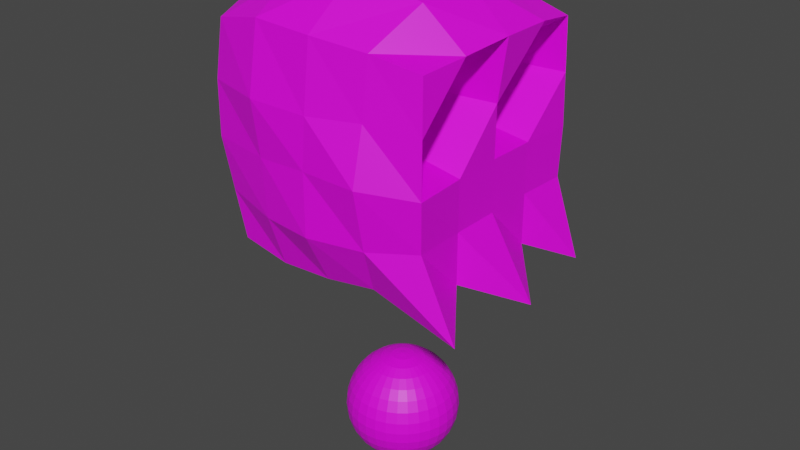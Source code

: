 # Source: scullmodel.blend  (saved by Blender 3.5.10; exported with 4.5.12 LTS)
import bpy
from mathutils import Matrix  # noqa: F401  (used for matrix-valued properties, if any)

bpy.ops.wm.read_factory_settings(use_empty=True)
scene = bpy.context.scene
scene.name = 'Scene'

# ---- collections
col_collection = bpy.data.collections.new('Collection'); scene.collection.children.link(col_collection)

# ---- images (referenced by path relative to the original .blend; pixels are not part of the script)
import os
ASSET_DIR = os.environ.get("B2B_ASSET_DIR", "")  # directory of the original .blend (textures are referenced by path, not embedded)
HERE = os.path.dirname(os.path.abspath(__file__))  # packed textures are extracted next to this script under _unpacked/

def load_image(name, relpath, width, height, colorspace="sRGB"):
    """Load a texture the original file referenced (path relative to the .blend, or extracted next to this script)."""
    p = next((c for c in (os.path.join(HERE, relpath), os.path.join(ASSET_DIR, relpath)) if relpath and os.path.exists(c)), "")
    if p:
        img = bpy.data.images.load(p, check_existing=True)
        img.name = name
    else:  # same state as the original file: an image datablock whose file is absent (Cycles renders it pink)
        img = bpy.data.images.new(name, width, height)
        img.source = "FILE"
        img.filepath = "//" + (relpath or name)
    img.colorspace_settings.name = colorspace
    return img
img_dungeons_2_texture_01_a_png = load_image('Dungeons_2_Texture_01_A.png', 'Dungeons_2_Texture_01_A.png', 1024, 1024, 'sRGB')

# ---- materials (node trees are filled in below, after node groups)
mat_material = bpy.data.materials.new('Material')
mat_material.alpha_threshold = 0.0
mat_material.use_transparent_shadow = False
mat_material.roughness = 0.5
mat_material.line_color = (0.0, 0.0, 0.0, 1.0)

# ---- material node trees
mat_material.use_nodes = True; mat_material.node_tree.nodes.clear()
_N = mat_material.node_tree.nodes; _L = mat_material.node_tree.links
n0 = _N.new('ShaderNodeOutputMaterial'); n0.name = 'Material Output'; n0.location = (300, 300)
n1 = _N.new('ShaderNodeBsdfPrincipled'); n1.name = 'Principled BSDF'; n1.location = (10, 300)
n1.distribution = 'GGX'
n1.subsurface_method = 'RANDOM_WALK_SKIN'
n1.inputs[3].default_value = 1.45
n1.inputs[27].default_value = (0.0, 0.0, 0.0, 1.0)
n1.inputs[28].default_value = 1.0
n2 = _N.new('ShaderNodeTexImage'); n2.name = 'Image Texture'; n2.location = (-271, 118)
n2.image = img_dungeons_2_texture_01_a_png
_L.new(n1.outputs[0], n0.inputs[0])
_L.new(n2.outputs[0], n1.inputs[0])
n0.is_active_output = True

# ---- world
world_world = bpy.data.worlds.new('World'); scene.world = world_world
world_world.use_nodes = True; world_world.node_tree.nodes.clear()
_N = world_world.node_tree.nodes; _L = world_world.node_tree.links
n0 = _N.new('ShaderNodeOutputWorld'); n0.name = 'World Output'; n0.location = (300, 300)
n1 = _N.new('ShaderNodeBackground'); n1.name = 'Background'; n1.location = (10, 300)
n1.inputs[0].default_value = (0.05088, 0.05088, 0.05088, 1.0)
_L.new(n1.outputs[0], n0.inputs[0])
n0.is_active_output = True
world_world.color = (0.05088, 0.05088, 0.05088)
world_world.use_sun_shadow = False
world_world.sun_shadow_jitter_overblur = 0.0

# ---- meshes
me_cube_001 = bpy.data.meshes.new('Cube.001')
me_cube_001.from_pydata([(-1.024, -0.9954, -1.243), (-1.095, -1.06, 0.851), (-1.027, 0.9854, -1.231), (-1.17, 1.09, 0.9072), (1.372, -0.9766, -1.472), (1.019, -0.9805, 0.784), (1.307, 0.9766, -1.472), (1.03, 0.9915, 0.7984), (-1.157, -1.102, -0.2301), (-1.149, 1.122, -0.2193), (1.045, 1.017, -0.2211), (1.059, -1.036, -0.2287), (-1.146, -1.105, 0.3028), (-1.213, 1.133, 0.2818), (1.038, 1.005, 0.2841), (1.037, -1.005, 0.2817), (-1.14, 1.104, -0.7711), (1.033, 1.002, -0.726), (1.021, -0.9855, -0.7239), (-1.088, -1.049, -0.7505), (-1.087, -0.00523, -1.258), (-1.181, -0.01511, 0.9441), (1.46, 0.0, -1.472), (1.109, -0.01184, 0.8727), (1.013, 0.0, -0.2205), (-1.483, -0.05988, -0.2493), (1.018, -0.002015, 0.2793), (-1.483, -0.04693, 0.3372), (-1.4, -0.03694, -0.7623), (1.013, 0.0, -0.7204), (-1.063, -0.5016, -1.255), (1.052, -0.4963, 0.8172), (1.017, -0.4861, -0.2308), (0.2628, -0.5309, 0.3283), (1.013, -0.4883, -0.7204), (-1.242, -0.5429, 0.9658), (1.013, -0.4883, -1.22), (-1.492, -0.523, -0.2163), (-1.465, -0.5474, 0.3553), (-1.343, -0.5447, -0.7931), (-1.246, 0.4952, 0.9515), (1.013, 0.4883, -1.22), (-1.463, 0.5825, -0.2283), (-1.505, 0.5529, 0.2817), (-1.429, 0.5481, -0.8092), (-1.088, 0.4944, -1.269), (1.102, 0.5097, 0.875), (1.017, 0.4912, -0.2213), (0.1888, 0.5237, 0.3104), (1.014, 0.4894, -0.7207), (7.857e-05, 0.9826, -1.225), (0.04755, 1.095, 0.9103), (0.02212, -1.024, -1.288), (0.03078, -1.171, 0.9423), (-0.001613, -1.259, -0.1916), (0.01462, 1.14, -0.2247), (0.0255, -1.247, 0.2952), (0.05098, 1.184, 0.3051), (0.01165, 1.091, -0.7471), (0.0088, -1.269, -0.7933), (0.06016, 0.00128, 1.264), (0.001984, -0.001099, -0.04002), (0.01649, -0.629, 1.324), (0.004888, -0.5344, -0.04518), (0.01864, 0.5195, -0.04422), (0.07955, 0.5519, 1.196), (0.522, 1.029, 0.8444), (0.511, -0.9878, -1.23), (0.5209, 1.16, -0.2206), (0.5229, 1.101, 0.3059), (0.5147, 1.095, -0.7483), (0.6449, 0.01134, 1.269), (0.6777, -0.5642, 1.184), (0.6006, 0.5816, 1.138), (0.5083, 0.9933, -1.232), (0.5579, -1.073, 0.8797), (0.5585, -1.276, -0.1924), (0.5334, -1.124, 0.3207), (0.5722, -1.173, -0.7757), (0.5043, -0.527, -0.1443), (0.56, 0.5456, -0.1331), (-0.5079, 0.9869, -1.228), (-0.543, -1.176, 0.9752), (-0.5251, -1.229, -0.2242), (-0.5437, -1.291, 0.3192), (-0.5268, -1.186, -0.8092), (-0.5182, 4.437e-05, -0.04365), (-0.5711, -0.5474, -0.03579), (-0.5293, 0.5265, -0.04708), (-0.5463, 1.179, 1.0), (-0.4991, -1.031, -1.311), (-0.5513, 1.174, -0.2204), (-0.5729, 1.296, 0.323), (-0.5347, 1.131, -0.7541), (-0.5948, -0.0581, 1.332), (-0.6092, -0.6649, 1.215), (-0.6188, 0.5978, 1.224), (0.1939, 0.1091, 0.2866), (0.2094, 0.9102, 0.2904), (0.2601, 0.516, 0.7603), (0.1926, 0.5013, -0.1115), (0.2375, -0.8854, 0.2988), (0.224, -0.1438, 0.297), (0.2232, -0.5017, -0.08019), (0.2489, -0.5093, 0.6947)], [], [(43, 40, 3, 13), (69, 66, 7, 14), (104, 31, 5, 15, 101), (84, 82, 1, 12), (79, 36, 4, 67), (95, 35, 1, 82), (85, 83, 8, 19), (34, 32, 11, 18), (70, 68, 10, 17), (44, 42, 9, 16), (83, 84, 12, 8), (103, 33, 101), (68, 69, 14, 10), (42, 43, 13, 9), (45, 44, 16, 2), (74, 70, 17, 6), (36, 34, 18, 4), (90, 85, 19, 0), (41, 49, 29, 22), (30, 39, 28, 20), (37, 38, 27, 25), (100, 48, 97), (39, 37, 25, 28), (49, 47, 24, 29), (96, 40, 21, 94), (99, 46, 23, 26, 97), (38, 35, 21, 27), (12, 1, 35, 38), (19, 8, 37, 39), (8, 12, 38, 37), (0, 19, 39, 30), (22, 29, 34, 36), (103, 102, 33), (29, 24, 32, 34), (94, 21, 35, 95), (102, 104, 33), (98, 99, 48), (74, 6, 41, 80), (89, 3, 40, 96), (17, 10, 47, 49), (100, 98, 48), (6, 17, 49, 41), (20, 28, 44, 45), (25, 27, 43, 42), (28, 25, 42, 44), (27, 21, 40, 43), (66, 51, 65, 73), (81, 50, 64, 88), (86, 61, 63, 87), (71, 60, 62, 72), (88, 64, 61, 86), (73, 65, 60, 71), (67, 78, 59, 52), (81, 93, 58, 50), (91, 92, 57, 55), (76, 77, 56, 54), (93, 91, 55, 58), (78, 76, 54, 59), (72, 62, 53, 75), (87, 63, 52, 90), (77, 75, 53, 56), (92, 89, 51, 57), (15, 5, 75, 77), (31, 72, 75, 5), (18, 11, 76, 78), (11, 15, 77, 76), (4, 18, 78, 67), (46, 73, 71, 23), (23, 71, 72, 31), (7, 66, 73, 46), (50, 74, 80, 64), (50, 58, 70, 74), (55, 57, 69, 68), (58, 55, 68, 70), (63, 79, 67, 52), (57, 51, 66, 69), (13, 3, 89, 92), (30, 87, 90, 0), (16, 9, 91, 93), (9, 13, 92, 91), (2, 16, 93, 81), (45, 88, 86, 20), (20, 86, 87, 30), (2, 81, 88, 45), (51, 89, 96, 65), (60, 94, 95, 62), (65, 96, 94, 60), (52, 59, 85, 90), (54, 56, 84, 83), (59, 54, 83, 85), (62, 95, 82, 53), (56, 53, 82, 84), (10, 14, 98, 100, 47), (14, 7, 46, 99, 98), (48, 99, 97), (47, 100, 97, 26, 24), (26, 23, 31, 104, 102), (24, 26, 102, 103, 32), (32, 103, 101, 15, 11), (33, 104, 101)])
_uv = me_cube_001.uv_layers.new(name='UVMap')
_uv.uv.foreach_set('vector', [0.7001, 0.8049, 0.7002, 0.8049, 0.7002, 0.805, 0.7001, 0.805, 0.7001, 0.8053, 0.7002, 0.8053, 0.7002, 0.8054, 0.7001, 0.8054, 0.7001, 0.8057, 0.7002, 0.8057, 0.7002, 0.8058, 0.7001, 0.8058, 0.7001, 0.8058, 0.7001, 0.8061, 0.7002, 0.8061, 0.7002, 0.8062, 0.7001, 0.8062, 0.6997, 0.8057, 0.6998, 0.8057, 0.6998, 0.8058, 0.6997, 0.8058, 0.7005, 0.8057, 0.7006, 0.8057, 0.7006, 0.8058, 0.7005, 0.8058, 0.6999, 0.8061, 0.7, 0.8061, 0.7, 0.8062, 0.6999, 0.8062, 0.6999, 0.8057, 0.7, 0.8057, 0.7, 0.8058, 0.6999, 0.8058, 0.6999, 0.8053, 0.7, 0.8053, 0.7, 0.8054, 0.6999, 0.8054, 0.6999, 0.8049, 0.7, 0.8049, 0.7, 0.805, 0.6999, 0.805, 0.7, 0.8061, 0.7001, 0.8061, 0.7001, 0.8062, 0.7, 0.8062, 0.7, 0.8057, 0.7001, 0.8057, 0.7001, 0.8058, 0.7, 0.8053, 0.7001, 0.8053, 0.7001, 0.8054, 0.7, 0.8054, 0.7, 0.8049, 0.7001, 0.8049, 0.7001, 0.805, 0.7, 0.805, 0.6998, 0.8049, 0.6999, 0.8049, 0.6999, 0.805, 0.6998, 0.805, 0.6998, 0.8053, 0.6999, 0.8053, 0.6999, 0.8054, 0.6998, 0.8054, 0.6998, 0.8057, 0.6999, 0.8057, 0.6999, 0.8058, 0.6998, 0.8058, 0.6998, 0.8061, 0.6999, 0.8061, 0.6999, 0.8062, 0.6998, 0.8062, 0.6998, 0.8055, 0.6999, 0.8055, 0.6999, 0.8056, 0.6998, 0.8056, 0.6998, 0.8046, 0.6999, 0.8046, 0.6999, 0.8047, 0.6998, 0.8047, 0.7, 0.8046, 0.7001, 0.8046, 0.7001, 0.8047, 0.7, 0.8047, 0.7, 0.8055, 0.7001, 0.8055, 0.7001, 0.8056, 0.6999, 0.8046, 0.7, 0.8046, 0.7, 0.8047, 0.6999, 0.8047, 0.6999, 0.8055, 0.7, 0.8055, 0.7, 0.8056, 0.6999, 0.8056, 0.7005, 0.8055, 0.7006, 0.8055, 0.7006, 0.8056, 0.7005, 0.8056, 0.7001, 0.8055, 0.7002, 0.8055, 0.7002, 0.8056, 0.7001, 0.8056, 0.7001, 0.8056, 0.7001, 0.8046, 0.7002, 0.8046, 0.7002, 0.8047, 0.7001, 0.8047, 0.7001, 0.8045, 0.7002, 0.8045, 0.7002, 0.8046, 0.7001, 0.8046, 0.6999, 0.8045, 0.7, 0.8045, 0.7, 0.8046, 0.6999, 0.8046, 0.7, 0.8045, 0.7001, 0.8045, 0.7001, 0.8046, 0.7, 0.8046, 0.6998, 0.8045, 0.6999, 0.8045, 0.6999, 0.8046, 0.6998, 0.8046, 0.6998, 0.8056, 0.6999, 0.8056, 0.6999, 0.8057, 0.6998, 0.8057, 0.7, 0.8057, 0.7001, 0.8057, 0.7001, 0.8057, 0.6999, 0.8056, 0.7, 0.8056, 0.7, 0.8057, 0.6999, 0.8057, 0.7005, 0.8056, 0.7006, 0.8056, 0.7006, 0.8057, 0.7005, 0.8057, 0.7001, 0.8057, 0.7001, 0.8057, 0.7001, 0.8057, 0.7001, 0.8054, 0.7001, 0.8055, 0.7001, 0.8055, 0.6997, 0.8054, 0.6998, 0.8054, 0.6998, 0.8055, 0.6997, 0.8055, 0.7005, 0.8054, 0.7006, 0.8054, 0.7006, 0.8055, 0.7005, 0.8055, 0.6999, 0.8054, 0.7, 0.8054, 0.7, 0.8055, 0.6999, 0.8055, 0.7, 0.8055, 0.7001, 0.8054, 0.7001, 0.8055, 0.6998, 0.8054, 0.6999, 0.8054, 0.6999, 0.8055, 0.6998, 0.8055, 0.6998, 0.8047, 0.6999, 0.8047, 0.6999, 0.8049, 0.6998, 0.8049, 0.7, 0.8047, 0.7001, 0.8047, 0.7001, 0.8049, 0.7, 0.8049, 0.6999, 0.8047, 0.7, 0.8047, 0.7, 0.8049, 0.6999, 0.8049, 0.7001, 0.8047, 0.7002, 0.8047, 0.7002, 0.8049, 0.7001, 0.8049, 0.7003, 0.8054, 0.7004, 0.8054, 0.7004, 0.8055, 0.7003, 0.8055, 0.6994, 0.8054, 0.6995, 0.8054, 0.6995, 0.8055, 0.6994, 0.8055, 0.6994, 0.8056, 0.6995, 0.8056, 0.6995, 0.8057, 0.6994, 0.8057, 0.7003, 0.8056, 0.7004, 0.8056, 0.7004, 0.8057, 0.7003, 0.8057, 0.6994, 0.8055, 0.6995, 0.8055, 0.6995, 0.8056, 0.6994, 0.8056, 0.7003, 0.8055, 0.7004, 0.8055, 0.7004, 0.8056, 0.7003, 0.8056, 0.6998, 0.8059, 0.6999, 0.8059, 0.6999, 0.806, 0.6998, 0.806, 0.6998, 0.8051, 0.6999, 0.8051, 0.6999, 0.8052, 0.6998, 0.8052, 0.7, 0.8051, 0.7001, 0.8051, 0.7001, 0.8052, 0.7, 0.8052, 0.7, 0.8059, 0.7001, 0.8059, 0.7001, 0.806, 0.7, 0.806, 0.6999, 0.8051, 0.7, 0.8051, 0.7, 0.8052, 0.6999, 0.8052, 0.6999, 0.8059, 0.7, 0.8059, 0.7, 0.806, 0.6999, 0.806, 0.7003, 0.8057, 0.7004, 0.8057, 0.7004, 0.8058, 0.7003, 0.8058, 0.6994, 0.8057, 0.6995, 0.8057, 0.6995, 0.8058, 0.6994, 0.8058, 0.7001, 0.8059, 0.7002, 0.8059, 0.7002, 0.806, 0.7001, 0.806, 0.7001, 0.8051, 0.7002, 0.8051, 0.7002, 0.8052, 0.7001, 0.8052, 0.7001, 0.8058, 0.7002, 0.8058, 0.7002, 0.8059, 0.7001, 0.8059, 0.7002, 0.8057, 0.7003, 0.8057, 0.7003, 0.8058, 0.7002, 0.8058, 0.6999, 0.8058, 0.7, 0.8058, 0.7, 0.8059, 0.6999, 0.8059, 0.7, 0.8058, 0.7001, 0.8058, 0.7001, 0.8059, 0.7, 0.8059, 0.6998, 0.8058, 0.6999, 0.8058, 0.6999, 0.8059, 0.6998, 0.8059, 0.7002, 0.8055, 0.7003, 0.8055, 0.7003, 0.8056, 0.7002, 0.8056, 0.7002, 0.8056, 0.7003, 0.8056, 0.7003, 0.8057, 0.7002, 0.8057, 0.7002, 0.8054, 0.7003, 0.8054, 0.7003, 0.8055, 0.7002, 0.8055, 0.6995, 0.8054, 0.6997, 0.8054, 0.6997, 0.8055, 0.6995, 0.8055, 0.6998, 0.8052, 0.6999, 0.8052, 0.6999, 0.8053, 0.6998, 0.8053, 0.7, 0.8052, 0.7001, 0.8052, 0.7001, 0.8053, 0.7, 0.8053, 0.6999, 0.8052, 0.7, 0.8052, 0.7, 0.8053, 0.6999, 0.8053, 0.6995, 0.8057, 0.6997, 0.8057, 0.6997, 0.8058, 0.6995, 0.8058, 0.7001, 0.8052, 0.7002, 0.8052, 0.7002, 0.8053, 0.7001, 0.8053, 0.7001, 0.805, 0.7002, 0.805, 0.7002, 0.8051, 0.7001, 0.8051, 0.6993, 0.8057, 0.6994, 0.8057, 0.6994, 0.8058, 0.6993, 0.8058, 0.6999, 0.805, 0.7, 0.805, 0.7, 0.8051, 0.6999, 0.8051, 0.7, 0.805, 0.7001, 0.805, 0.7001, 0.8051, 0.7, 0.8051, 0.6998, 0.805, 0.6999, 0.805, 0.6999, 0.8051, 0.6998, 0.8051, 0.6993, 0.8055, 0.6994, 0.8055, 0.6994, 0.8056, 0.6993, 0.8056, 0.6993, 0.8056, 0.6994, 0.8056, 0.6994, 0.8057, 0.6993, 0.8057, 0.6993, 0.8054, 0.6994, 0.8054, 0.6994, 0.8055, 0.6993, 0.8055, 0.7004, 0.8054, 0.7005, 0.8054, 0.7005, 0.8055, 0.7004, 0.8055, 0.7004, 0.8056, 0.7005, 0.8056, 0.7005, 0.8057, 0.7004, 0.8057, 0.7004, 0.8055, 0.7005, 0.8055, 0.7005, 0.8056, 0.7004, 0.8056, 0.6998, 0.806, 0.6999, 0.806, 0.6999, 0.8061, 0.6998, 0.8061, 0.7, 0.806, 0.7001, 0.806, 0.7001, 0.8061, 0.7, 0.8061, 0.6999, 0.806, 0.7, 0.806, 0.7, 0.8061, 0.6999, 0.8061, 0.7004, 0.8057, 0.7005, 0.8057, 0.7005, 0.8058, 0.7004, 0.8058, 0.7001, 0.806, 0.7002, 0.806, 0.7002, 0.8061, 0.7001, 0.8061, 0.7, 0.8054, 0.7001, 0.8054, 0.7001, 0.8054, 0.7, 0.8055, 0.7, 0.8055, 0.7001, 0.8054, 0.7002, 0.8054, 0.7002, 0.8055, 0.7001, 0.8055, 0.7001, 0.8054, 0.7001, 0.8055, 0.7001, 0.8055, 0.7001, 0.8056, 0.7, 0.8055, 0.7, 0.8055, 0.7001, 0.8056, 0.7001, 0.8056, 0.7, 0.8056, 0.7001, 0.8056, 0.7002, 0.8056, 0.7002, 0.8057, 0.7001, 0.8057, 0.7001, 0.8057, 0.7, 0.8056, 0.7001, 0.8056, 0.7001, 0.8057, 0.7, 0.8057, 0.7, 0.8057, 0.7, 0.8057, 0.7, 0.8057, 0.7001, 0.8058, 0.7001, 0.8058, 0.7, 0.8058, 0.7001, 0.8057, 0.7001, 0.8057, 0.7001, 0.8058])
me_cube_001.materials.append(mat_material)
me_cube_001.update()
me_sphere = bpy.data.meshes.new('Sphere')
me_sphere.from_pydata([(3.775e-09, 0.3146, -0.162), (3.775e-09, 0.4709, -0.3183), (3.775e-09, 0.5554, -0.5224), (3.775e-09, 0.5663, -0.6329), (3.775e-09, 0.5554, -0.7434), (3.775e-09, 0.4709, -0.9475), (0.02155, 0.1084, -0.07746), (0.04228, 0.2125, -0.1097), (0.06138, 0.3086, -0.162), (0.07812, 0.3927, -0.2324), (0.09186, 0.4618, -0.3183), (0.1021, 0.5131, -0.4162), (0.1084, 0.5447, -0.5224), (0.1105, 0.5554, -0.6329), (0.1084, 0.5447, -0.7434), (0.1021, 0.5131, -0.8496), (0.09186, 0.4618, -0.9475), (0.07812, 0.3927, -1.033), (0.06138, 0.3086, -1.104), (0.04228, 0.2125, -1.156), (0.02155, 0.1084, -1.188), (0.04228, 0.1021, -0.07746), (0.08293, 0.2002, -0.1097), (0.1204, 0.2907, -0.162), (0.1532, 0.37, -0.2324), (0.1802, 0.435, -0.3183), (0.2002, 0.4834, -0.4162), (0.2125, 0.5131, -0.5224), (0.2167, 0.5232, -0.6329), (0.2125, 0.5131, -0.7434), (0.2002, 0.4834, -0.8496), (0.1802, 0.435, -0.9475), (0.1532, 0.37, -1.033), (0.1204, 0.2907, -1.104), (0.08293, 0.2002, -1.156), (0.04228, 0.1021, -1.188), (0.06138, 0.09186, -0.07746), (0.1204, 0.1802, -0.1097), (0.1748, 0.2616, -0.162), (0.2225, 0.3329, -0.2324), (0.2616, 0.3915, -0.3183), (0.2907, 0.435, -0.4162), (0.3086, 0.4618, -0.5224), (0.3146, 0.4709, -0.6329), (0.3086, 0.4618, -0.7434), (0.2907, 0.435, -0.8496), (0.2616, 0.3915, -0.9475), (0.2225, 0.3329, -1.033), (0.1748, 0.2616, -1.104), (0.1204, 0.1802, -1.156), (0.06138, 0.09186, -1.188), (0.07812, 0.07812, -0.07746), (0.1532, 0.1532, -0.1097), (0.2225, 0.2225, -0.162), (0.2832, 0.2832, -0.2324), (0.3329, 0.3329, -0.3183), (0.37, 0.37, -0.4162), (0.3927, 0.3927, -0.5224), (0.4004, 0.4004, -0.6329), (0.3927, 0.3927, -0.7434), (0.37, 0.37, -0.8496), (0.3329, 0.3329, -0.9475), (0.2832, 0.2832, -1.033), (0.2225, 0.2225, -1.104), (0.1532, 0.1532, -1.156), (0.07812, 0.07812, -1.188), (0.09186, 0.06138, -0.07746), (0.1802, 0.1204, -0.1097), (0.2616, 0.1748, -0.162), (0.3329, 0.2225, -0.2324), (0.3915, 0.2616, -0.3183), (0.435, 0.2907, -0.4162), (0.4618, 0.3086, -0.5224), (0.4709, 0.3146, -0.6329), (0.4618, 0.3086, -0.7434), (0.435, 0.2907, -0.8496), (0.3915, 0.2616, -0.9475), (0.3329, 0.2225, -1.033), (0.2616, 0.1748, -1.104), (0.1802, 0.1204, -1.156), (0.09186, 0.06138, -1.188), (3.775e-09, 1.296e-08, -0.06658), (0.1021, 0.04228, -0.07746), (0.2002, 0.08293, -0.1097), (0.2907, 0.1204, -0.162), (0.37, 0.1532, -0.2324), (0.435, 0.1802, -0.3183), (0.4834, 0.2002, -0.4162), (0.5131, 0.2125, -0.5224), (0.5232, 0.2167, -0.6329), (0.5131, 0.2125, -0.7434), (0.4834, 0.2002, -0.8496), (0.435, 0.1802, -0.9475), (0.37, 0.1532, -1.033), (0.2907, 0.1204, -1.104), (0.2002, 0.08293, -1.156), (0.1021, 0.04228, -1.188), (0.1084, 0.02155, -0.07746), (0.2125, 0.04228, -0.1097), (0.3086, 0.06138, -0.162), (0.3927, 0.07812, -0.2324), (0.4618, 0.09186, -0.3183), (0.5131, 0.1021, -0.4162), (0.5447, 0.1084, -0.5224), (0.5554, 0.1105, -0.6329), (0.5447, 0.1084, -0.7434), (0.5131, 0.1021, -0.8496), (0.4618, 0.09186, -0.9475), (0.3927, 0.07812, -1.033), (0.3086, 0.06138, -1.104), (0.2125, 0.04228, -1.156), (0.1084, 0.02155, -1.188), (0.1105, 6.634e-09, -0.07746), (0.2167, 3.047e-10, -0.1097), (0.3146, -1.657e-08, -0.162), (0.4004, 2.14e-08, -0.2324), (0.4709, -3.767e-08, -0.3183), (0.5232, 3.828e-08, -0.4162), (0.5554, -3.767e-08, -0.5224), (0.5663, -7.986e-08, -0.6329), (0.5554, -3.767e-08, -0.7434), (0.5232, 3.828e-08, -0.8496), (0.4709, -3.767e-08, -0.9475), (0.4004, 2.14e-08, -1.033), (0.3146, -1.657e-08, -1.104), (0.2167, 3.047e-10, -1.156), (0.1105, 6.634e-09, -1.188), (0.1084, -0.02155, -0.07746), (0.2125, -0.04228, -0.1097), (0.3086, -0.06138, -0.162), (0.3927, -0.07812, -0.2324), (0.4618, -0.09186, -0.3183), (0.5131, -0.1021, -0.4162), (0.5447, -0.1084, -0.5224), (0.5554, -0.1105, -0.6329), (0.5447, -0.1084, -0.7434), (0.5131, -0.1021, -0.8496), (0.4618, -0.09186, -0.9475), (0.3927, -0.07812, -1.033), (0.3086, -0.06138, -1.104), (0.2125, -0.04228, -1.156), (0.1084, -0.02155, -1.188), (0.1021, -0.04228, -0.07746), (0.2002, -0.08293, -0.1097), (0.2907, -0.1204, -0.162), (0.37, -0.1532, -0.2324), (0.435, -0.1802, -0.3183), (0.4834, -0.2002, -0.4162), (0.5131, -0.2125, -0.5224), (0.5232, -0.2167, -0.6329), (0.5131, -0.2125, -0.7434), (0.4834, -0.2002, -0.8496), (0.435, -0.1802, -0.9475), (0.37, -0.1532, -1.033), (0.2907, -0.1204, -1.104), (0.2002, -0.08293, -1.156), (0.1021, -0.04228, -1.188), (0.09186, -0.06138, -0.07746), (0.1802, -0.1204, -0.1097), (0.2616, -0.1748, -0.162), (0.3329, -0.2225, -0.2324), (0.3915, -0.2616, -0.3183), (0.435, -0.2907, -0.4162), (0.4618, -0.3086, -0.5224), (0.4709, -0.3146, -0.6329), (0.4618, -0.3086, -0.7434), (0.435, -0.2907, -0.8496), (0.3915, -0.2616, -0.9475), (0.3329, -0.2225, -1.033), (0.2616, -0.1748, -1.104), (0.1802, -0.1204, -1.156), (0.09186, -0.06138, -1.188), (0.07812, -0.07812, -0.07746), (0.1532, -0.1532, -0.1097), (0.2225, -0.2225, -0.162), (0.2832, -0.2832, -0.2324), (0.3329, -0.3329, -0.3183), (0.37, -0.37, -0.4162), (0.3927, -0.3927, -0.5224), (0.4004, -0.4004, -0.6329), (0.3927, -0.3927, -0.7434), (0.37, -0.37, -0.8496), (0.3329, -0.3329, -0.9475), (0.2832, -0.2832, -1.033), (0.2225, -0.2225, -1.104), (0.1532, -0.1532, -1.156), (0.07812, -0.07812, -1.188), (0.06138, -0.09186, -0.07746), (0.1204, -0.1802, -0.1097), (0.1748, -0.2616, -0.162), (0.2225, -0.3329, -0.2324), (0.2616, -0.3915, -0.3183), (0.2907, -0.435, -0.4162), (0.3086, -0.4618, -0.5224), (0.3146, -0.4709, -0.6329), (0.3086, -0.4618, -0.7434), (0.2907, -0.435, -0.8496), (0.2616, -0.3915, -0.9475), (0.2225, -0.3329, -1.033), (0.1748, -0.2616, -1.104), (0.1204, -0.1802, -1.156), (0.06138, -0.09186, -1.188), (0.04228, -0.1021, -0.07746), (0.08293, -0.2002, -0.1097), (0.1204, -0.2907, -0.162), (0.1532, -0.37, -0.2324), (0.1802, -0.435, -0.3183), (0.2002, -0.4834, -0.4162), (0.2125, -0.5131, -0.5224), (0.2167, -0.5232, -0.6329), (0.2125, -0.5131, -0.7434), (0.2002, -0.4834, -0.8496), (0.1802, -0.435, -0.9475), (0.1532, -0.37, -1.033), (0.1204, -0.2907, -1.104), (0.08293, -0.2002, -1.156), (0.04228, -0.1021, -1.188), (0.02155, -0.1084, -0.07746), (0.04228, -0.2125, -0.1097), (0.06138, -0.3086, -0.162), (0.07812, -0.3927, -0.2324), (0.09186, -0.4618, -0.3183), (0.1021, -0.5131, -0.4162), (0.1084, -0.5447, -0.5224), (0.1105, -0.5554, -0.6329), (0.1084, -0.5447, -0.7434), (0.1021, -0.5131, -0.8496), (0.09186, -0.4618, -0.9475), (0.07812, -0.3927, -1.033), (0.06138, -0.3086, -1.104), (0.04228, -0.2125, -1.156), (0.02155, -0.1084, -1.188), (-4.441e-10, -0.1105, -0.07746), (-2.576e-08, -0.2167, -0.1097), (-5.108e-08, -0.3146, -0.162), (-4.663e-09, -0.4004, -0.2324), (-5.529e-08, -0.4709, -0.3183), (2.065e-08, -0.5232, -0.4162), (-7.217e-08, -0.5554, -0.5224), (-1.819e-07, -0.5663, -0.6329), (-7.217e-08, -0.5554, -0.7434), (2.065e-08, -0.5232, -0.8496), (-5.529e-08, -0.4709, -0.9475), (-4.663e-09, -0.4004, -1.033), (-5.108e-08, -0.3146, -1.104), (-2.576e-08, -0.2167, -1.156), (-4.441e-10, -0.1105, -1.188), (-0.02155, -0.1084, -0.07746), (-0.04228, -0.2125, -0.1097), (-0.06138, -0.3086, -0.162), (-0.07812, -0.3927, -0.2324), (-0.09186, -0.4618, -0.3183), (-0.1021, -0.5131, -0.4162), (-0.1084, -0.5447, -0.5224), (-0.1105, -0.5554, -0.6329), (-0.1084, -0.5447, -0.7434), (-0.1021, -0.5131, -0.8496), (-0.09186, -0.4618, -0.9475), (-0.07812, -0.3927, -1.033), (-0.06138, -0.3086, -1.104), (-0.04228, -0.2125, -1.156), (-0.02155, -0.1084, -1.188), (-0.04228, -0.1021, -0.07746), (-0.08293, -0.2002, -0.1097), (-0.1204, -0.2907, -0.162), (-0.1532, -0.37, -0.2324), (-0.1802, -0.435, -0.3183), (-0.2002, -0.4834, -0.4162), (-0.2125, -0.5131, -0.5224), (-0.2167, -0.5232, -0.6329), (-0.2125, -0.5131, -0.7434), (-0.2002, -0.4834, -0.8496), (-0.1802, -0.435, -0.9475), (-0.1532, -0.37, -1.033), (-0.1204, -0.2907, -1.104), (-0.08293, -0.2002, -1.156), (-0.04228, -0.1021, -1.188), (-0.06138, -0.09186, -0.07746), (-0.1204, -0.1802, -0.1097), (-0.1748, -0.2616, -0.162), (-0.2225, -0.3329, -0.2324), (-0.2616, -0.3915, -0.3183), (-0.2907, -0.435, -0.4162), (-0.3086, -0.4618, -0.5224), (-0.3146, -0.4709, -0.6329), (-0.3086, -0.4618, -0.7434), (-0.2907, -0.435, -0.8496), (-0.2616, -0.3915, -0.9475), (-0.2225, -0.3329, -1.033), (-0.1748, -0.2616, -1.104), (-0.1204, -0.1802, -1.156), (-0.06138, -0.09186, -1.188), (-0.07812, -0.07812, -0.07746), (-0.1532, -0.1532, -0.1097), (-0.2225, -0.2225, -0.162), (-0.2832, -0.2832, -0.2324), (-0.3329, -0.3329, -0.3183), (-0.37, -0.37, -0.4162), (-0.3927, -0.3927, -0.5224), (-0.4004, -0.4004, -0.6329), (-0.3927, -0.3927, -0.7434), (-0.37, -0.37, -0.8496), (-0.3329, -0.3329, -0.9475), (-0.2832, -0.2832, -1.033), (-0.2225, -0.2225, -1.104), (-0.1532, -0.1532, -1.156), (-0.07812, -0.07812, -1.188), (3.775e-09, 1.296e-08, -1.199), (-0.09186, -0.06138, -0.07746), (-0.1802, -0.1204, -0.1097), (-0.2616, -0.1748, -0.162), (-0.3329, -0.2225, -0.2324), (-0.3915, -0.2616, -0.3183), (-0.435, -0.2907, -0.4162), (-0.4618, -0.3086, -0.5224), (-0.4709, -0.3146, -0.6329), (-0.4618, -0.3086, -0.7434), (-0.435, -0.2907, -0.8496), (-0.3915, -0.2616, -0.9475), (-0.3329, -0.2225, -1.033), (-0.2616, -0.1748, -1.104), (-0.1802, -0.1204, -1.156), (-0.09186, -0.06138, -1.188), (-0.1021, -0.04228, -0.07746), (-0.2002, -0.08293, -0.1097), (-0.2907, -0.1204, -0.162), (-0.37, -0.1532, -0.2324), (-0.435, -0.1802, -0.3183), (-0.4834, -0.2002, -0.4162), (-0.5131, -0.2125, -0.5224), (-0.5232, -0.2167, -0.6329), (-0.5131, -0.2125, -0.7434), (-0.4834, -0.2002, -0.8496), (-0.435, -0.1802, -0.9475), (-0.37, -0.1532, -1.033), (-0.2907, -0.1204, -1.104), (-0.2002, -0.08293, -1.156), (-0.1021, -0.04228, -1.188), (-0.1084, -0.02155, -0.07746), (-0.2125, -0.04228, -0.1097), (-0.3086, -0.06138, -0.162), (-0.3927, -0.07812, -0.2324), (-0.4618, -0.09186, -0.3183), (-0.5131, -0.1021, -0.4162), (-0.5447, -0.1084, -0.5224), (-0.5554, -0.1105, -0.6329), (-0.5447, -0.1084, -0.7434), (-0.5131, -0.1021, -0.8496), (-0.4618, -0.09186, -0.9475), (-0.3927, -0.07812, -1.033), (-0.3086, -0.06138, -1.104), (-0.2125, -0.04228, -1.156), (-0.1084, -0.02155, -1.188), (-0.1105, 2.351e-08, -0.07746), (-0.2167, 4.25e-08, -0.1097), (-0.3146, 9.735e-08, -0.162), (-0.4004, 2.984e-08, -0.2324), (-0.4709, 1.058e-07, -0.3183), (-0.5232, 2.14e-08, -0.4162), (-0.5554, 1.649e-07, -0.5224), (-0.5663, 2.661e-07, -0.6329), (-0.5554, 1.649e-07, -0.7434), (-0.5232, 2.14e-08, -0.8496), (-0.4709, 1.058e-07, -0.9475), (-0.4004, 2.984e-08, -1.033), (-0.3146, 9.735e-08, -1.104), (-0.2167, 4.25e-08, -1.156), (-0.1105, 2.351e-08, -1.188), (-0.1084, 0.02155, -0.07746), (-0.2125, 0.04228, -0.1097), (-0.3086, 0.06138, -0.162), (-0.3927, 0.07812, -0.2324), (-0.4618, 0.09186, -0.3183), (-0.5131, 0.1021, -0.4162), (-0.5447, 0.1084, -0.5224), (-0.5554, 0.1105, -0.6329), (-0.5447, 0.1084, -0.7434), (-0.5131, 0.1021, -0.8496), (-0.4618, 0.09186, -0.9475), (-0.3927, 0.07812, -1.033), (-0.3086, 0.06138, -1.104), (-0.2125, 0.04228, -1.156), (-0.1084, 0.02155, -1.188), (-0.1021, 0.04228, -0.07746), (-0.2002, 0.08293, -0.1097), (-0.2907, 0.1204, -0.162), (-0.37, 0.1532, -0.2324), (-0.435, 0.1802, -0.3183), (-0.4834, 0.2002, -0.4162), (-0.5131, 0.2125, -0.5224), (-0.5232, 0.2167, -0.6329), (-0.5131, 0.2125, -0.7434), (-0.4834, 0.2002, -0.8496), (-0.435, 0.1802, -0.9475), (-0.37, 0.1532, -1.033), (-0.2907, 0.1204, -1.104), (-0.2002, 0.08293, -1.156), (-0.1021, 0.04228, -1.188), (-0.09186, 0.06138, -0.07746), (-0.1802, 0.1204, -0.1097), (-0.2616, 0.1748, -0.162), (-0.3329, 0.2225, -0.2324), (-0.3915, 0.2616, -0.3183), (-0.435, 0.2907, -0.4162), (-0.4618, 0.3086, -0.5224), (-0.4709, 0.3146, -0.6329), (-0.4618, 0.3086, -0.7434), (-0.435, 0.2907, -0.8496), (-0.3915, 0.2616, -0.9475), (-0.3329, 0.2225, -1.033), (-0.2616, 0.1748, -1.104), (-0.1802, 0.1204, -1.156), (-0.09186, 0.06138, -1.188), (-0.07812, 0.07812, -0.07746), (-0.1532, 0.1532, -0.1097), (-0.2225, 0.2225, -0.162), (-0.2832, 0.2832, -0.2324), (-0.3329, 0.3329, -0.3183), (-0.37, 0.37, -0.4162), (-0.3927, 0.3927, -0.5224), (-0.4004, 0.4004, -0.6329), (-0.3927, 0.3927, -0.7434), (-0.37, 0.37, -0.8496), (-0.3329, 0.3329, -0.9475), (-0.2832, 0.2832, -1.033), (-0.2225, 0.2225, -1.104), (-0.1532, 0.1532, -1.156), (-0.07812, 0.07812, -1.188), (-0.06138, 0.09186, -0.07746), (-0.1204, 0.1802, -0.1097), (-0.1748, 0.2616, -0.162), (-0.2225, 0.3329, -0.2324), (-0.2616, 0.3915, -0.3183), (-0.2907, 0.435, -0.4162), (-0.3086, 0.4618, -0.5224), (-0.3146, 0.4709, -0.6329), (-0.3086, 0.4618, -0.7434), (-0.2907, 0.435, -0.8496), (-0.2616, 0.3915, -0.9475), (-0.2225, 0.3329, -1.033), (-0.1748, 0.2616, -1.104), (-0.1204, 0.1802, -1.156), (-0.06138, 0.09186, -1.188), (-0.04228, 0.1021, -0.07746), (-0.08293, 0.2002, -0.1097), (-0.1204, 0.2907, -0.162), (-0.1532, 0.37, -0.2324), (-0.1802, 0.435, -0.3183), (-0.2002, 0.4834, -0.4162), (-0.2125, 0.5131, -0.5224), (-0.2167, 0.5232, -0.6329), (-0.2125, 0.5131, -0.7434), (-0.2002, 0.4834, -0.8496), (-0.1802, 0.435, -0.9475), (-0.1532, 0.37, -1.033), (-0.1204, 0.2907, -1.104), (-0.08293, 0.2002, -1.156), (-0.04228, 0.1021, -1.188), (-0.02155, 0.1084, -0.07746), (-0.04228, 0.2125, -0.1097), (-0.06138, 0.3086, -0.162), (-0.07812, 0.3927, -0.2324), (-0.09186, 0.4618, -0.3183), (-0.1021, 0.5131, -0.4162), (-0.1084, 0.5447, -0.5224), (-0.1105, 0.5554, -0.6329), (-0.1084, 0.5447, -0.7434), (-0.1021, 0.5131, -0.8496), (-0.09186, 0.4618, -0.9475), (-0.07812, 0.3927, -1.033), (-0.06138, 0.3086, -1.104), (-0.04228, 0.2125, -1.156), (-0.02155, 0.1084, -1.188), (1.221e-08, 0.1105, -0.07746), (4.175e-08, 0.2167, -0.1097), (5.441e-08, 0.4004, -0.2324), (3.753e-08, 0.5232, -0.4162), (3.753e-08, 0.5232, -0.8496), (5.441e-08, 0.4004, -1.033), (1.261e-07, 0.3146, -1.104), (4.175e-08, 0.2167, -1.156), (1.221e-08, 0.1105, -1.188)], [], [(480, 479, 18, 19), (2, 476, 11, 12), (481, 480, 19, 20), (3, 2, 12, 13), (473, 81, 6), (307, 481, 20), (4, 3, 13, 14), (474, 473, 6, 7), (477, 4, 14, 15), (0, 474, 7, 8), (5, 477, 15, 16), (475, 0, 8, 9), (478, 5, 16, 17), (1, 475, 9, 10), (479, 478, 17, 18), (476, 1, 10, 11), (18, 17, 32, 33), (11, 10, 25, 26), (19, 18, 33, 34), (12, 11, 26, 27), (20, 19, 34, 35), (13, 12, 27, 28), (6, 81, 21), (307, 20, 35), (14, 13, 28, 29), (7, 6, 21, 22), (15, 14, 29, 30), (8, 7, 22, 23), (16, 15, 30, 31), (9, 8, 23, 24), (17, 16, 31, 32), (10, 9, 24, 25), (22, 21, 36, 37), (30, 29, 44, 45), (23, 22, 37, 38), (31, 30, 45, 46), (24, 23, 38, 39), (32, 31, 46, 47), (25, 24, 39, 40), (33, 32, 47, 48), (26, 25, 40, 41), (34, 33, 48, 49), (27, 26, 41, 42), (35, 34, 49, 50), (28, 27, 42, 43), (21, 81, 36), (307, 35, 50), (29, 28, 43, 44), (41, 40, 55, 56), (49, 48, 63, 64), (42, 41, 56, 57), (50, 49, 64, 65), (43, 42, 57, 58), (36, 81, 51), (307, 50, 65), (44, 43, 58, 59), (37, 36, 51, 52), (45, 44, 59, 60), (38, 37, 52, 53), (46, 45, 60, 61), (39, 38, 53, 54), (47, 46, 61, 62), (40, 39, 54, 55), (48, 47, 62, 63), (60, 59, 74, 75), (53, 52, 67, 68), (61, 60, 75, 76), (54, 53, 68, 69), (62, 61, 76, 77), (55, 54, 69, 70), (63, 62, 77, 78), (56, 55, 70, 71), (64, 63, 78, 79), (57, 56, 71, 72), (65, 64, 79, 80), (58, 57, 72, 73), (51, 81, 66), (307, 65, 80), (59, 58, 73, 74), (52, 51, 66, 67), (79, 78, 94, 95), (72, 71, 87, 88), (80, 79, 95, 96), (73, 72, 88, 89), (66, 81, 82), (307, 80, 96), (74, 73, 89, 90), (67, 66, 82, 83), (75, 74, 90, 91), (68, 67, 83, 84), (76, 75, 91, 92), (69, 68, 84, 85), (77, 76, 92, 93), (70, 69, 85, 86), (78, 77, 93, 94), (71, 70, 86, 87), (84, 83, 98, 99), (92, 91, 106, 107), (85, 84, 99, 100), (93, 92, 107, 108), (86, 85, 100, 101), (94, 93, 108, 109), (87, 86, 101, 102), (95, 94, 109, 110), (88, 87, 102, 103), (96, 95, 110, 111), (89, 88, 103, 104), (82, 81, 97), (307, 96, 111), (90, 89, 104, 105), (83, 82, 97, 98), (91, 90, 105, 106), (103, 102, 117, 118), (111, 110, 125, 126), (104, 103, 118, 119), (97, 81, 112), (307, 111, 126), (105, 104, 119, 120), (98, 97, 112, 113), (106, 105, 120, 121), (99, 98, 113, 114), (107, 106, 121, 122), (100, 99, 114, 115), (108, 107, 122, 123), (101, 100, 115, 116), (109, 108, 123, 124), (102, 101, 116, 117), (110, 109, 124, 125), (122, 121, 136, 137), (115, 114, 129, 130), (123, 122, 137, 138), (116, 115, 130, 131), (124, 123, 138, 139), (117, 116, 131, 132), (125, 124, 139, 140), (118, 117, 132, 133), (126, 125, 140, 141), (119, 118, 133, 134), (112, 81, 127), (307, 126, 141), (120, 119, 134, 135), (113, 112, 127, 128), (121, 120, 135, 136), (114, 113, 128, 129), (141, 140, 155, 156), (134, 133, 148, 149), (127, 81, 142), (307, 141, 156), (135, 134, 149, 150), (128, 127, 142, 143), (136, 135, 150, 151), (129, 128, 143, 144), (137, 136, 151, 152), (130, 129, 144, 145), (138, 137, 152, 153), (131, 130, 145, 146), (139, 138, 153, 154), (132, 131, 146, 147), (140, 139, 154, 155), (133, 132, 147, 148), (153, 152, 167, 168), (146, 145, 160, 161), (154, 153, 168, 169), (147, 146, 161, 162), (155, 154, 169, 170), (148, 147, 162, 163), (156, 155, 170, 171), (149, 148, 163, 164), (142, 81, 157), (307, 156, 171), (150, 149, 164, 165), (143, 142, 157, 158), (151, 150, 165, 166), (144, 143, 158, 159), (152, 151, 166, 167), (145, 144, 159, 160), (157, 81, 172), (307, 171, 186), (165, 164, 179, 180), (158, 157, 172, 173), (166, 165, 180, 181), (159, 158, 173, 174), (167, 166, 181, 182), (160, 159, 174, 175), (168, 167, 182, 183), (161, 160, 175, 176), (169, 168, 183, 184), (162, 161, 176, 177), (170, 169, 184, 185), (163, 162, 177, 178), (171, 170, 185, 186), (164, 163, 178, 179), (176, 175, 190, 191), (184, 183, 198, 199), (177, 176, 191, 192), (185, 184, 199, 200), (178, 177, 192, 193), (186, 185, 200, 201), (179, 178, 193, 194), (172, 81, 187), (307, 186, 201), (180, 179, 194, 195), (173, 172, 187, 188), (181, 180, 195, 196), (174, 173, 188, 189), (182, 181, 196, 197), (175, 174, 189, 190), (183, 182, 197, 198), (195, 194, 209, 210), (188, 187, 202, 203), (196, 195, 210, 211), (189, 188, 203, 204), (197, 196, 211, 212), (190, 189, 204, 205), (198, 197, 212, 213), (191, 190, 205, 206), (199, 198, 213, 214), (192, 191, 206, 207), (200, 199, 214, 215), (193, 192, 207, 208), (201, 200, 215, 216), (194, 193, 208, 209), (187, 81, 202), (307, 201, 216), (214, 213, 228, 229), (207, 206, 221, 222), (215, 214, 229, 230), (208, 207, 222, 223), (216, 215, 230, 231), (209, 208, 223, 224), (202, 81, 217), (307, 216, 231), (210, 209, 224, 225), (203, 202, 217, 218), (211, 210, 225, 226), (204, 203, 218, 219), (212, 211, 226, 227), (205, 204, 219, 220), (213, 212, 227, 228), (206, 205, 220, 221), (218, 217, 232, 233), (226, 225, 240, 241), (219, 218, 233, 234), (227, 226, 241, 242), (220, 219, 234, 235), (228, 227, 242, 243), (221, 220, 235, 236), (229, 228, 243, 244), (222, 221, 236, 237), (230, 229, 244, 245), (223, 222, 237, 238), (231, 230, 245, 246), (224, 223, 238, 239), (217, 81, 232), (307, 231, 246), (225, 224, 239, 240), (237, 236, 251, 252), (245, 244, 259, 260), (238, 237, 252, 253), (246, 245, 260, 261), (239, 238, 253, 254), (232, 81, 247), (307, 246, 261), (240, 239, 254, 255), (233, 232, 247, 248), (241, 240, 255, 256), (234, 233, 248, 249), (242, 241, 256, 257), (235, 234, 249, 250), (243, 242, 257, 258), (236, 235, 250, 251), (244, 243, 258, 259), (256, 255, 270, 271), (249, 248, 263, 264), (257, 256, 271, 272), (250, 249, 264, 265), (258, 257, 272, 273), (251, 250, 265, 266), (259, 258, 273, 274), (252, 251, 266, 267), (260, 259, 274, 275), (253, 252, 267, 268), (261, 260, 275, 276), (254, 253, 268, 269), (247, 81, 262), (307, 261, 276), (255, 254, 269, 270), (248, 247, 262, 263), (275, 274, 289, 290), (268, 267, 282, 283), (276, 275, 290, 291), (269, 268, 283, 284), (262, 81, 277), (307, 276, 291), (270, 269, 284, 285), (263, 262, 277, 278), (271, 270, 285, 286), (264, 263, 278, 279), (272, 271, 286, 287), (265, 264, 279, 280), (273, 272, 287, 288), (266, 265, 280, 281), (274, 273, 288, 289), (267, 266, 281, 282), (287, 286, 301, 302), (280, 279, 294, 295), (288, 287, 302, 303), (281, 280, 295, 296), (289, 288, 303, 304), (282, 281, 296, 297), (290, 289, 304, 305), (283, 282, 297, 298), (291, 290, 305, 306), (284, 283, 298, 299), (277, 81, 292), (307, 291, 306), (285, 284, 299, 300), (278, 277, 292, 293), (286, 285, 300, 301), (279, 278, 293, 294), (306, 305, 321, 322), (299, 298, 314, 315), (292, 81, 308), (307, 306, 322), (300, 299, 315, 316), (293, 292, 308, 309), (301, 300, 316, 317), (294, 293, 309, 310), (302, 301, 317, 318), (295, 294, 310, 311), (303, 302, 318, 319), (296, 295, 311, 312), (304, 303, 319, 320), (297, 296, 312, 313), (305, 304, 320, 321), (298, 297, 313, 314), (311, 310, 325, 326), (319, 318, 333, 334), (312, 311, 326, 327), (320, 319, 334, 335), (313, 312, 327, 328), (321, 320, 335, 336), (314, 313, 328, 329), (322, 321, 336, 337), (315, 314, 329, 330), (308, 81, 323), (307, 322, 337), (316, 315, 330, 331), (309, 308, 323, 324), (317, 316, 331, 332), (310, 309, 324, 325), (318, 317, 332, 333), (330, 329, 344, 345), (323, 81, 338), (307, 337, 352), (331, 330, 345, 346), (324, 323, 338, 339), (332, 331, 346, 347), (325, 324, 339, 340), (333, 332, 347, 348), (326, 325, 340, 341), (334, 333, 348, 349), (327, 326, 341, 342), (335, 334, 349, 350), (328, 327, 342, 343), (336, 335, 350, 351), (329, 328, 343, 344), (337, 336, 351, 352), (349, 348, 363, 364), (342, 341, 356, 357), (350, 349, 364, 365), (343, 342, 357, 358), (351, 350, 365, 366), (344, 343, 358, 359), (352, 351, 366, 367), (345, 344, 359, 360), (338, 81, 353), (307, 352, 367), (346, 345, 360, 361), (339, 338, 353, 354), (347, 346, 361, 362), (340, 339, 354, 355), (348, 347, 362, 363), (341, 340, 355, 356), (353, 81, 368), (307, 367, 382), (361, 360, 375, 376), (354, 353, 368, 369), (362, 361, 376, 377), (355, 354, 369, 370), (363, 362, 377, 378), (356, 355, 370, 371), (364, 363, 378, 379), (357, 356, 371, 372), (365, 364, 379, 380), (358, 357, 372, 373), (366, 365, 380, 381), (359, 358, 373, 374), (367, 366, 381, 382), (360, 359, 374, 375), (372, 371, 386, 387), (380, 379, 394, 395), (373, 372, 387, 388), (381, 380, 395, 396), (374, 373, 388, 389), (382, 381, 396, 397), (375, 374, 389, 390), (368, 81, 383), (307, 382, 397), (376, 375, 390, 391), (369, 368, 383, 384), (377, 376, 391, 392), (370, 369, 384, 385), (378, 377, 392, 393), (371, 370, 385, 386), (379, 378, 393, 394), (391, 390, 405, 406), (384, 383, 398, 399), (392, 391, 406, 407), (385, 384, 399, 400), (393, 392, 407, 408), (386, 385, 400, 401), (394, 393, 408, 409), (387, 386, 401, 402), (395, 394, 409, 410), (388, 387, 402, 403), (396, 395, 410, 411), (389, 388, 403, 404), (397, 396, 411, 412), (390, 389, 404, 405), (383, 81, 398), (307, 397, 412), (410, 409, 424, 425), (403, 402, 417, 418), (411, 410, 425, 426), (404, 403, 418, 419), (412, 411, 426, 427), (405, 404, 419, 420), (398, 81, 413), (307, 412, 427), (406, 405, 420, 421), (399, 398, 413, 414), (407, 406, 421, 422), (400, 399, 414, 415), (408, 407, 422, 423), (401, 400, 415, 416), (409, 408, 423, 424), (402, 401, 416, 417), (422, 421, 436, 437), (415, 414, 429, 430), (423, 422, 437, 438), (416, 415, 430, 431), (424, 423, 438, 439), (417, 416, 431, 432), (425, 424, 439, 440), (418, 417, 432, 433), (426, 425, 440, 441), (419, 418, 433, 434), (427, 426, 441, 442), (420, 419, 434, 435), (413, 81, 428), (307, 427, 442), (421, 420, 435, 436), (414, 413, 428, 429), (441, 440, 455, 456), (434, 433, 448, 449), (442, 441, 456, 457), (435, 434, 449, 450), (428, 81, 443), (307, 442, 457), (436, 435, 450, 451), (429, 428, 443, 444), (437, 436, 451, 452), (430, 429, 444, 445), (438, 437, 452, 453), (431, 430, 445, 446), (439, 438, 453, 454), (432, 431, 446, 447), (440, 439, 454, 455), (433, 432, 447, 448), (445, 444, 459, 460), (453, 452, 467, 468), (446, 445, 460, 461), (454, 453, 468, 469), (447, 446, 461, 462), (455, 454, 469, 470), (448, 447, 462, 463), (456, 455, 470, 471), (449, 448, 463, 464), (457, 456, 471, 472), (450, 449, 464, 465), (443, 81, 458), (307, 457, 472), (451, 450, 465, 466), (444, 443, 458, 459), (452, 451, 466, 467), (464, 463, 476, 2), (472, 471, 480, 481), (465, 464, 2, 3), (458, 81, 473), (307, 472, 481), (466, 465, 3, 4), (459, 458, 473, 474), (467, 466, 4, 477), (460, 459, 474, 0), (468, 467, 477, 5), (461, 460, 0, 475), (469, 468, 5, 478), (462, 461, 475, 1), (470, 469, 478, 479), (463, 462, 1, 476), (471, 470, 479, 480)])
_uv = me_sphere.uv_layers.new(name='UVMap')
_uv.uv.foreach_set('vector', [0.3113, 0.3815, 0.3113, 0.3816, 0.3113, 0.3816, 0.3113, 0.3815, 0.3113, 0.3823, 0.3113, 0.3824, 0.3113, 0.3824, 0.3113, 0.3823, 0.3113, 0.3814, 0.3113, 0.3815, 0.3113, 0.3815, 0.3113, 0.3814, 0.3113, 0.3822, 0.3113, 0.3823, 0.3113, 0.3823, 0.3113, 0.3822, 0.3113, 0.3829, 0.3113, 0.3831, 0.3113, 0.3829, 0.3113, 0.3813, 0.3113, 0.3814, 0.3113, 0.3814, 0.3113, 0.3821, 0.3113, 0.3822, 0.3113, 0.3822, 0.3113, 0.3821, 0.3113, 0.3828, 0.3113, 0.3829, 0.3113, 0.3829, 0.3113, 0.3828, 0.3113, 0.382, 0.3113, 0.3821, 0.3113, 0.3821, 0.3113, 0.382, 0.3113, 0.3827, 0.3113, 0.3828, 0.3113, 0.3828, 0.3113, 0.3827, 0.3113, 0.3819, 0.3113, 0.382, 0.3113, 0.382, 0.3113, 0.3819, 0.3113, 0.3826, 0.3113, 0.3827, 0.3113, 0.3827, 0.3113, 0.3826, 0.3113, 0.3817, 0.3113, 0.3819, 0.3113, 0.3819, 0.3113, 0.3817, 0.3113, 0.3825, 0.3113, 0.3826, 0.3113, 0.3826, 0.3113, 0.3825, 0.3113, 0.3816, 0.3113, 0.3817, 0.3113, 0.3817, 0.3113, 0.3816, 0.3113, 0.3824, 0.3113, 0.3825, 0.3113, 0.3825, 0.3113, 0.3824, 0.3113, 0.3816, 0.3113, 0.3817, 0.3112, 0.3817, 0.3112, 0.3816, 0.3113, 0.3824, 0.3113, 0.3825, 0.3112, 0.3825, 0.3112, 0.3824, 0.3113, 0.3815, 0.3113, 0.3816, 0.3112, 0.3816, 0.3112, 0.3815, 0.3113, 0.3823, 0.3113, 0.3824, 0.3112, 0.3824, 0.3112, 0.3823, 0.3113, 0.3814, 0.3113, 0.3815, 0.3112, 0.3815, 0.3112, 0.3814, 0.3113, 0.3822, 0.3113, 0.3823, 0.3112, 0.3823, 0.3112, 0.3822, 0.3113, 0.3829, 0.3112, 0.3831, 0.3112, 0.3829, 0.3112, 0.3813, 0.3113, 0.3814, 0.3112, 0.3814, 0.3113, 0.3821, 0.3113, 0.3822, 0.3112, 0.3822, 0.3112, 0.3821, 0.3113, 0.3828, 0.3113, 0.3829, 0.3112, 0.3829, 0.3112, 0.3828, 0.3113, 0.382, 0.3113, 0.3821, 0.3112, 0.3821, 0.3112, 0.382, 0.3113, 0.3827, 0.3113, 0.3828, 0.3112, 0.3828, 0.3112, 0.3827, 0.3113, 0.3819, 0.3113, 0.382, 0.3112, 0.382, 0.3112, 0.3819, 0.3113, 0.3826, 0.3113, 0.3827, 0.3112, 0.3827, 0.3112, 0.3826, 0.3113, 0.3817, 0.3113, 0.3819, 0.3112, 0.3819, 0.3112, 0.3817, 0.3113, 0.3825, 0.3113, 0.3826, 0.3112, 0.3826, 0.3112, 0.3825, 0.3112, 0.3828, 0.3112, 0.3829, 0.3111, 0.3829, 0.3111, 0.3828, 0.3112, 0.382, 0.3112, 0.3821, 0.3111, 0.3821, 0.3111, 0.382, 0.3112, 0.3827, 0.3112, 0.3828, 0.3111, 0.3828, 0.3111, 0.3827, 0.3112, 0.3819, 0.3112, 0.382, 0.3111, 0.382, 0.3111, 0.3819, 0.3112, 0.3826, 0.3112, 0.3827, 0.3111, 0.3827, 0.3111, 0.3826, 0.3112, 0.3817, 0.3112, 0.3819, 0.3111, 0.3819, 0.3111, 0.3817, 0.3112, 0.3825, 0.3112, 0.3826, 0.3111, 0.3826, 0.3111, 0.3825, 0.3112, 0.3816, 0.3112, 0.3817, 0.3111, 0.3817, 0.3111, 0.3816, 0.3112, 0.3824, 0.3112, 0.3825, 0.3111, 0.3825, 0.3111, 0.3824, 0.3112, 0.3815, 0.3112, 0.3816, 0.3111, 0.3816, 0.3111, 0.3815, 0.3112, 0.3823, 0.3112, 0.3824, 0.3111, 0.3824, 0.3111, 0.3823, 0.3112, 0.3814, 0.3112, 0.3815, 0.3111, 0.3815, 0.3111, 0.3814, 0.3112, 0.3822, 0.3112, 0.3823, 0.3111, 0.3823, 0.3111, 0.3822, 0.3112, 0.3829, 0.3112, 0.3831, 0.3111, 0.3829, 0.3112, 0.3813, 0.3112, 0.3814, 0.3111, 0.3814, 0.3112, 0.3821, 0.3112, 0.3822, 0.3111, 0.3822, 0.3111, 0.3821, 0.3111, 0.3824, 0.3111, 0.3825, 0.3111, 0.3825, 0.3111, 0.3824, 0.3111, 0.3815, 0.3111, 0.3816, 0.3111, 0.3816, 0.3111, 0.3815, 0.3111, 0.3823, 0.3111, 0.3824, 0.3111, 0.3824, 0.3111, 0.3823, 0.3111, 0.3814, 0.3111, 0.3815, 0.3111, 0.3815, 0.3111, 0.3814, 0.3111, 0.3822, 0.3111, 0.3823, 0.3111, 0.3823, 0.3111, 0.3822, 0.3111, 0.3829, 0.3111, 0.3831, 0.3111, 0.3829, 0.3111, 0.3813, 0.3111, 0.3814, 0.3111, 0.3814, 0.3111, 0.3821, 0.3111, 0.3822, 0.3111, 0.3822, 0.3111, 0.3821, 0.3111, 0.3828, 0.3111, 0.3829, 0.3111, 0.3829, 0.3111, 0.3828, 0.3111, 0.382, 0.3111, 0.3821, 0.3111, 0.3821, 0.3111, 0.382, 0.3111, 0.3827, 0.3111, 0.3828, 0.3111, 0.3828, 0.3111, 0.3827, 0.3111, 0.3819, 0.3111, 0.382, 0.3111, 0.382, 0.3111, 0.3819, 0.3111, 0.3826, 0.3111, 0.3827, 0.3111, 0.3827, 0.3111, 0.3826, 0.3111, 0.3817, 0.3111, 0.3819, 0.3111, 0.3819, 0.3111, 0.3817, 0.3111, 0.3825, 0.3111, 0.3826, 0.3111, 0.3826, 0.3111, 0.3825, 0.3111, 0.3816, 0.3111, 0.3817, 0.3111, 0.3817, 0.3111, 0.3816, 0.3111, 0.382, 0.3111, 0.3821, 0.311, 0.3821, 0.311, 0.382, 0.3111, 0.3827, 0.3111, 0.3828, 0.311, 0.3828, 0.311, 0.3827, 0.3111, 0.3819, 0.3111, 0.382, 0.311, 0.382, 0.311, 0.3819, 0.3111, 0.3826, 0.3111, 0.3827, 0.311, 0.3827, 0.311, 0.3826, 0.3111, 0.3817, 0.3111, 0.3819, 0.311, 0.3819, 0.311, 0.3817, 0.3111, 0.3825, 0.3111, 0.3826, 0.311, 0.3826, 0.311, 0.3825, 0.3111, 0.3816, 0.3111, 0.3817, 0.311, 0.3817, 0.311, 0.3816, 0.3111, 0.3824, 0.3111, 0.3825, 0.311, 0.3825, 0.311, 0.3824, 0.3111, 0.3815, 0.3111, 0.3816, 0.311, 0.3816, 0.311, 0.3815, 0.3111, 0.3823, 0.3111, 0.3824, 0.311, 0.3824, 0.311, 0.3823, 0.3111, 0.3814, 0.3111, 0.3815, 0.311, 0.3815, 0.311, 0.3814, 0.3111, 0.3822, 0.3111, 0.3823, 0.311, 0.3823, 0.311, 0.3822, 0.3111, 0.3829, 0.3111, 0.3831, 0.311, 0.3829, 0.3111, 0.3813, 0.3111, 0.3814, 0.311, 0.3814, 0.3111, 0.3821, 0.3111, 0.3822, 0.311, 0.3822, 0.311, 0.3821, 0.3111, 0.3828, 0.3111, 0.3829, 0.311, 0.3829, 0.311, 0.3828, 0.311, 0.3815, 0.311, 0.3816, 0.311, 0.3816, 0.311, 0.3815, 0.311, 0.3823, 0.311, 0.3824, 0.311, 0.3824, 0.311, 0.3823, 0.311, 0.3814, 0.311, 0.3815, 0.311, 0.3815, 0.311, 0.3814, 0.311, 0.3822, 0.311, 0.3823, 0.311, 0.3823, 0.311, 0.3822, 0.311, 0.3829, 0.311, 0.3831, 0.311, 0.3829, 0.311, 0.3813, 0.311, 0.3814, 0.311, 0.3814, 0.311, 0.3821, 0.311, 0.3822, 0.311, 0.3822, 0.311, 0.3821, 0.311, 0.3828, 0.311, 0.3829, 0.311, 0.3829, 0.311, 0.3828, 0.311, 0.382, 0.311, 0.3821, 0.311, 0.3821, 0.311, 0.382, 0.311, 0.3827, 0.311, 0.3828, 0.311, 0.3828, 0.311, 0.3827, 0.311, 0.3819, 0.311, 0.382, 0.311, 0.382, 0.311, 0.3819, 0.311, 0.3826, 0.311, 0.3827, 0.311, 0.3827, 0.311, 0.3826, 0.311, 0.3817, 0.311, 0.3819, 0.311, 0.3819, 0.311, 0.3817, 0.311, 0.3825, 0.311, 0.3826, 0.311, 0.3826, 0.311, 0.3825, 0.311, 0.3816, 0.311, 0.3817, 0.311, 0.3817, 0.311, 0.3816, 0.311, 0.3824, 0.311, 0.3825, 0.311, 0.3825, 0.311, 0.3824, 0.311, 0.3827, 0.311, 0.3828, 0.3109, 0.3828, 0.3109, 0.3827, 0.311, 0.3819, 0.311, 0.382, 0.3109, 0.382, 0.3109, 0.3819, 0.311, 0.3826, 0.311, 0.3827, 0.3109, 0.3827, 0.3109, 0.3826, 0.311, 0.3817, 0.311, 0.3819, 0.3109, 0.3819, 0.3109, 0.3817, 0.311, 0.3825, 0.311, 0.3826, 0.3109, 0.3826, 0.3109, 0.3825, 0.311, 0.3816, 0.311, 0.3817, 0.3109, 0.3817, 0.3109, 0.3816, 0.311, 0.3824, 0.311, 0.3825, 0.3109, 0.3825, 0.3109, 0.3824, 0.311, 0.3815, 0.311, 0.3816, 0.3109, 0.3816, 0.3109, 0.3815, 0.311, 0.3823, 0.311, 0.3824, 0.3109, 0.3824, 0.3109, 0.3823, 0.311, 0.3814, 0.311, 0.3815, 0.3109, 0.3815, 0.3109, 0.3814, 0.311, 0.3822, 0.311, 0.3823, 0.3109, 0.3823, 0.3109, 0.3822, 0.311, 0.3829, 0.311, 0.3831, 0.3109, 0.3829, 0.311, 0.3813, 0.311, 0.3814, 0.3109, 0.3814, 0.311, 0.3821, 0.311, 0.3822, 0.3109, 0.3822, 0.3109, 0.3821, 0.311, 0.3828, 0.311, 0.3829, 0.3109, 0.3829, 0.3109, 0.3828, 0.311, 0.382, 0.311, 0.3821, 0.3109, 0.3821, 0.3109, 0.382, 0.3109, 0.3823, 0.3109, 0.3824, 0.3109, 0.3824, 0.3109, 0.3823, 0.3109, 0.3814, 0.3109, 0.3815, 0.3109, 0.3815, 0.3109, 0.3814, 0.3109, 0.3822, 0.3109, 0.3823, 0.3109, 0.3823, 0.3109, 0.3822, 0.3109, 0.3829, 0.3109, 0.3831, 0.3109, 0.3829, 0.3109, 0.3813, 0.3109, 0.3814, 0.3109, 0.3814, 0.3109, 0.3821, 0.3109, 0.3822, 0.3109, 0.3822, 0.3109, 0.3821, 0.3109, 0.3828, 0.3109, 0.3829, 0.3109, 0.3829, 0.3109, 0.3828, 0.3109, 0.382, 0.3109, 0.3821, 0.3109, 0.3821, 0.3109, 0.382, 0.3109, 0.3827, 0.3109, 0.3828, 0.3109, 0.3828, 0.3109, 0.3827, 0.3109, 0.3819, 0.3109, 0.382, 0.3109, 0.382, 0.3109, 0.3819, 0.3109, 0.3826, 0.3109, 0.3827, 0.3109, 0.3827, 0.3109, 0.3826, 0.3109, 0.3817, 0.3109, 0.3819, 0.3109, 0.3819, 0.3109, 0.3817, 0.3109, 0.3825, 0.3109, 0.3826, 0.3109, 0.3826, 0.3109, 0.3825, 0.3109, 0.3816, 0.3109, 0.3817, 0.3109, 0.3817, 0.3109, 0.3816, 0.3109, 0.3824, 0.3109, 0.3825, 0.3109, 0.3825, 0.3109, 0.3824, 0.3109, 0.3815, 0.3109, 0.3816, 0.3109, 0.3816, 0.3109, 0.3815, 0.3109, 0.3819, 0.3109, 0.382, 0.3108, 0.382, 0.3108, 0.3819, 0.3109, 0.3826, 0.3109, 0.3827, 0.3108, 0.3827, 0.3108, 0.3826, 0.3109, 0.3817, 0.3109, 0.3819, 0.3108, 0.3819, 0.3108, 0.3817, 0.3109, 0.3825, 0.3109, 0.3826, 0.3108, 0.3826, 0.3108, 0.3825, 0.3109, 0.3816, 0.3109, 0.3817, 0.3108, 0.3817, 0.3108, 0.3816, 0.3109, 0.3824, 0.3109, 0.3825, 0.3108, 0.3825, 0.3108, 0.3824, 0.3109, 0.3815, 0.3109, 0.3816, 0.3108, 0.3816, 0.3108, 0.3815, 0.3109, 0.3823, 0.3109, 0.3824, 0.3108, 0.3824, 0.3108, 0.3823, 0.3109, 0.3814, 0.3109, 0.3815, 0.3108, 0.3815, 0.3108, 0.3814, 0.3109, 0.3822, 0.3109, 0.3823, 0.3108, 0.3823, 0.3108, 0.3822, 0.3109, 0.3829, 0.3108, 0.3831, 0.3108, 0.3829, 0.3108, 0.3813, 0.3109, 0.3814, 0.3108, 0.3814, 0.3109, 0.3821, 0.3109, 0.3822, 0.3108, 0.3822, 0.3108, 0.3821, 0.3109, 0.3828, 0.3109, 0.3829, 0.3108, 0.3829, 0.3108, 0.3828, 0.3109, 0.382, 0.3109, 0.3821, 0.3108, 0.3821, 0.3108, 0.382, 0.3109, 0.3827, 0.3109, 0.3828, 0.3108, 0.3828, 0.3108, 0.3827, 0.3108, 0.3814, 0.3108, 0.3815, 0.3108, 0.3815, 0.3108, 0.3814, 0.3108, 0.3822, 0.3108, 0.3823, 0.3108, 0.3823, 0.3108, 0.3822, 0.3108, 0.3829, 0.3108, 0.3831, 0.3108, 0.3829, 0.3108, 0.3813, 0.3108, 0.3814, 0.3108, 0.3814, 0.3108, 0.3821, 0.3108, 0.3822, 0.3108, 0.3822, 0.3108, 0.3821, 0.3108, 0.3828, 0.3108, 0.3829, 0.3108, 0.3829, 0.3108, 0.3828, 0.3108, 0.382, 0.3108, 0.3821, 0.3108, 0.3821, 0.3108, 0.382, 0.3108, 0.3827, 0.3108, 0.3828, 0.3108, 0.3828, 0.3108, 0.3827, 0.3108, 0.3819, 0.3108, 0.382, 0.3108, 0.382, 0.3108, 0.3819, 0.3108, 0.3826, 0.3108, 0.3827, 0.3108, 0.3827, 0.3108, 0.3826, 0.3108, 0.3817, 0.3108, 0.3819, 0.3108, 0.3819, 0.3108, 0.3817, 0.3108, 0.3825, 0.3108, 0.3826, 0.3108, 0.3826, 0.3108, 0.3825, 0.3108, 0.3816, 0.3108, 0.3817, 0.3108, 0.3817, 0.3108, 0.3816, 0.3108, 0.3824, 0.3108, 0.3825, 0.3108, 0.3825, 0.3108, 0.3824, 0.3108, 0.3815, 0.3108, 0.3816, 0.3108, 0.3816, 0.3108, 0.3815, 0.3108, 0.3823, 0.3108, 0.3824, 0.3108, 0.3824, 0.3108, 0.3823, 0.3108, 0.3817, 0.3108, 0.3819, 0.3107, 0.3819, 0.3107, 0.3817, 0.3108, 0.3825, 0.3108, 0.3826, 0.3107, 0.3826, 0.3107, 0.3825, 0.3108, 0.3816, 0.3108, 0.3817, 0.3107, 0.3817, 0.3107, 0.3816, 0.3108, 0.3824, 0.3108, 0.3825, 0.3107, 0.3825, 0.3107, 0.3824, 0.3108, 0.3815, 0.3108, 0.3816, 0.3107, 0.3816, 0.3107, 0.3815, 0.3108, 0.3823, 0.3108, 0.3824, 0.3107, 0.3824, 0.3107, 0.3823, 0.3108, 0.3814, 0.3108, 0.3815, 0.3107, 0.3815, 0.3107, 0.3814, 0.3108, 0.3822, 0.3108, 0.3823, 0.3107, 0.3823, 0.3107, 0.3822, 0.3108, 0.3829, 0.3107, 0.3831, 0.3107, 0.3829, 0.3107, 0.3813, 0.3108, 0.3814, 0.3107, 0.3814, 0.3108, 0.3821, 0.3108, 0.3822, 0.3107, 0.3822, 0.3107, 0.3821, 0.3108, 0.3828, 0.3108, 0.3829, 0.3107, 0.3829, 0.3107, 0.3828, 0.3108, 0.382, 0.3108, 0.3821, 0.3107, 0.3821, 0.3107, 0.382, 0.3108, 0.3827, 0.3108, 0.3828, 0.3107, 0.3828, 0.3107, 0.3827, 0.3108, 0.3819, 0.3108, 0.382, 0.3107, 0.382, 0.3107, 0.3819, 0.3108, 0.3826, 0.3108, 0.3827, 0.3107, 0.3827, 0.3107, 0.3826, 0.3107, 0.3829, 0.3107, 0.3831, 0.3107, 0.3829, 0.3107, 0.3813, 0.3107, 0.3814, 0.3107, 0.3814, 0.3107, 0.3821, 0.3107, 0.3822, 0.3107, 0.3822, 0.3107, 0.3821, 0.3107, 0.3828, 0.3107, 0.3829, 0.3107, 0.3829, 0.3107, 0.3828, 0.3107, 0.382, 0.3107, 0.3821, 0.3107, 0.3821, 0.3107, 0.382, 0.3107, 0.3827, 0.3107, 0.3828, 0.3107, 0.3828, 0.3107, 0.3827, 0.3107, 0.3819, 0.3107, 0.382, 0.3107, 0.382, 0.3107, 0.3819, 0.3107, 0.3826, 0.3107, 0.3827, 0.3107, 0.3827, 0.3107, 0.3826, 0.3107, 0.3817, 0.3107, 0.3819, 0.3107, 0.3819, 0.3107, 0.3817, 0.3107, 0.3825, 0.3107, 0.3826, 0.3107, 0.3826, 0.3107, 0.3825, 0.3107, 0.3816, 0.3107, 0.3817, 0.3107, 0.3817, 0.3107, 0.3816, 0.3107, 0.3824, 0.3107, 0.3825, 0.3107, 0.3825, 0.3107, 0.3824, 0.3107, 0.3815, 0.3107, 0.3816, 0.3107, 0.3816, 0.3107, 0.3815, 0.3107, 0.3823, 0.3107, 0.3824, 0.3107, 0.3824, 0.3107, 0.3823, 0.3107, 0.3814, 0.3107, 0.3815, 0.3107, 0.3815, 0.3107, 0.3814, 0.3107, 0.3822, 0.3107, 0.3823, 0.3107, 0.3823, 0.3107, 0.3822, 0.3107, 0.3825, 0.3107, 0.3826, 0.3106, 0.3826, 0.3106, 0.3825, 0.3107, 0.3816, 0.3107, 0.3817, 0.3106, 0.3817, 0.3106, 0.3816, 0.3107, 0.3824, 0.3107, 0.3825, 0.3106, 0.3825, 0.3106, 0.3824, 0.3107, 0.3815, 0.3107, 0.3816, 0.3106, 0.3816, 0.3106, 0.3815, 0.3107, 0.3823, 0.3107, 0.3824, 0.3106, 0.3824, 0.3106, 0.3823, 0.3107, 0.3814, 0.3107, 0.3815, 0.3106, 0.3815, 0.3106, 0.3814, 0.3107, 0.3822, 0.3107, 0.3823, 0.3106, 0.3823, 0.3106, 0.3822, 0.3107, 0.3829, 0.3106, 0.3831, 0.3106, 0.3829, 0.3106, 0.3813, 0.3107, 0.3814, 0.3106, 0.3814, 0.3107, 0.3821, 0.3107, 0.3822, 0.3106, 0.3822, 0.3106, 0.3821, 0.3107, 0.3828, 0.3107, 0.3829, 0.3106, 0.3829, 0.3106, 0.3828, 0.3107, 0.382, 0.3107, 0.3821, 0.3106, 0.3821, 0.3106, 0.382, 0.3107, 0.3827, 0.3107, 0.3828, 0.3106, 0.3828, 0.3106, 0.3827, 0.3107, 0.3819, 0.3107, 0.382, 0.3106, 0.382, 0.3106, 0.3819, 0.3107, 0.3826, 0.3107, 0.3827, 0.3106, 0.3827, 0.3106, 0.3826, 0.3107, 0.3817, 0.3107, 0.3819, 0.3106, 0.3819, 0.3106, 0.3817, 0.3106, 0.3821, 0.3106, 0.3822, 0.3105, 0.3822, 0.3105, 0.3821, 0.3106, 0.3828, 0.3106, 0.3829, 0.3105, 0.3829, 0.3105, 0.3828, 0.3106, 0.382, 0.3106, 0.3821, 0.3105, 0.3821, 0.3105, 0.382, 0.3106, 0.3827, 0.3106, 0.3828, 0.3105, 0.3828, 0.3105, 0.3827, 0.3106, 0.3819, 0.3106, 0.382, 0.3105, 0.382, 0.3105, 0.3819, 0.3106, 0.3826, 0.3106, 0.3827, 0.3105, 0.3827, 0.3105, 0.3826, 0.3106, 0.3817, 0.3106, 0.3819, 0.3105, 0.3819, 0.3105, 0.3817, 0.3106, 0.3825, 0.3106, 0.3826, 0.3105, 0.3826, 0.3105, 0.3825, 0.3106, 0.3816, 0.3106, 0.3817, 0.3105, 0.3817, 0.3105, 0.3816, 0.3106, 0.3824, 0.3106, 0.3825, 0.3105, 0.3825, 0.3105, 0.3824, 0.3106, 0.3815, 0.3106, 0.3816, 0.3105, 0.3816, 0.3105, 0.3815, 0.3106, 0.3823, 0.3106, 0.3824, 0.3105, 0.3824, 0.3105, 0.3823, 0.3106, 0.3814, 0.3106, 0.3815, 0.3105, 0.3815, 0.3105, 0.3814, 0.3106, 0.3822, 0.3106, 0.3823, 0.3105, 0.3823, 0.3105, 0.3822, 0.3106, 0.3829, 0.3106, 0.3831, 0.3105, 0.3829, 0.3106, 0.3813, 0.3106, 0.3814, 0.3105, 0.3814, 0.3105, 0.3816, 0.3105, 0.3817, 0.3105, 0.3817, 0.3105, 0.3816, 0.3105, 0.3824, 0.3105, 0.3825, 0.3105, 0.3825, 0.3105, 0.3824, 0.3105, 0.3815, 0.3105, 0.3816, 0.3105, 0.3816, 0.3105, 0.3815, 0.3105, 0.3823, 0.3105, 0.3824, 0.3105, 0.3824, 0.3105, 0.3823, 0.3105, 0.3814, 0.3105, 0.3815, 0.3105, 0.3815, 0.3105, 0.3814, 0.3105, 0.3822, 0.3105, 0.3823, 0.3105, 0.3823, 0.3105, 0.3822, 0.3105, 0.3829, 0.3105, 0.3831, 0.3105, 0.3829, 0.3105, 0.3813, 0.3105, 0.3814, 0.3105, 0.3814, 0.3105, 0.3821, 0.3105, 0.3822, 0.3105, 0.3822, 0.3105, 0.3821, 0.3105, 0.3828, 0.3105, 0.3829, 0.3105, 0.3829, 0.3105, 0.3828, 0.3105, 0.382, 0.3105, 0.3821, 0.3105, 0.3821, 0.3105, 0.382, 0.3105, 0.3827, 0.3105, 0.3828, 0.3105, 0.3828, 0.3105, 0.3827, 0.3105, 0.3819, 0.3105, 0.382, 0.3105, 0.382, 0.3105, 0.3819, 0.3105, 0.3826, 0.3105, 0.3827, 0.3105, 0.3827, 0.3105, 0.3826, 0.3105, 0.3817, 0.3105, 0.3819, 0.3105, 0.3819, 0.3105, 0.3817, 0.3105, 0.3825, 0.3105, 0.3826, 0.3105, 0.3826, 0.3105, 0.3825, 0.3105, 0.3828, 0.3105, 0.3829, 0.3104, 0.3829, 0.3104, 0.3828, 0.3105, 0.382, 0.3105, 0.3821, 0.3104, 0.3821, 0.3104, 0.382, 0.3105, 0.3827, 0.3105, 0.3828, 0.3104, 0.3828, 0.3104, 0.3827, 0.3105, 0.3819, 0.3105, 0.382, 0.3104, 0.382, 0.3104, 0.3819, 0.3105, 0.3826, 0.3105, 0.3827, 0.3104, 0.3827, 0.3104, 0.3826, 0.3105, 0.3817, 0.3105, 0.3819, 0.3104, 0.3819, 0.3104, 0.3817, 0.3105, 0.3825, 0.3105, 0.3826, 0.3104, 0.3826, 0.3104, 0.3825, 0.3105, 0.3816, 0.3105, 0.3817, 0.3104, 0.3817, 0.3104, 0.3816, 0.3105, 0.3824, 0.3105, 0.3825, 0.3104, 0.3825, 0.3104, 0.3824, 0.3105, 0.3815, 0.3105, 0.3816, 0.3104, 0.3816, 0.3104, 0.3815, 0.3105, 0.3823, 0.3105, 0.3824, 0.3104, 0.3824, 0.3104, 0.3823, 0.3105, 0.3814, 0.3105, 0.3815, 0.3104, 0.3815, 0.3104, 0.3814, 0.3105, 0.3822, 0.3105, 0.3823, 0.3104, 0.3823, 0.3104, 0.3822, 0.3105, 0.3829, 0.3105, 0.3831, 0.3104, 0.3829, 0.3105, 0.3813, 0.3105, 0.3814, 0.3104, 0.3814, 0.3105, 0.3821, 0.3105, 0.3822, 0.3104, 0.3822, 0.3104, 0.3821, 0.3104, 0.3824, 0.3104, 0.3825, 0.3104, 0.3825, 0.3104, 0.3824, 0.3104, 0.3815, 0.3104, 0.3816, 0.3104, 0.3816, 0.3104, 0.3815, 0.3104, 0.3823, 0.3104, 0.3824, 0.3104, 0.3824, 0.3104, 0.3823, 0.3104, 0.3814, 0.3104, 0.3815, 0.3104, 0.3815, 0.3104, 0.3814, 0.3104, 0.3822, 0.3104, 0.3823, 0.3104, 0.3823, 0.3104, 0.3822, 0.3104, 0.3829, 0.3104, 0.3831, 0.3104, 0.3829, 0.3104, 0.3813, 0.3104, 0.3814, 0.3104, 0.3814, 0.3104, 0.3821, 0.3104, 0.3822, 0.3104, 0.3822, 0.3104, 0.3821, 0.3104, 0.3828, 0.3104, 0.3829, 0.3104, 0.3829, 0.3104, 0.3828, 0.3104, 0.382, 0.3104, 0.3821, 0.3104, 0.3821, 0.3104, 0.382, 0.3104, 0.3827, 0.3104, 0.3828, 0.3104, 0.3828, 0.3104, 0.3827, 0.3104, 0.3819, 0.3104, 0.382, 0.3104, 0.382, 0.3104, 0.3819, 0.3104, 0.3826, 0.3104, 0.3827, 0.3104, 0.3827, 0.3104, 0.3826, 0.3104, 0.3817, 0.3104, 0.3819, 0.3104, 0.3819, 0.3104, 0.3817, 0.3104, 0.3825, 0.3104, 0.3826, 0.3104, 0.3826, 0.3104, 0.3825, 0.3104, 0.3816, 0.3104, 0.3817, 0.3104, 0.3817, 0.3104, 0.3816, 0.3104, 0.382, 0.3104, 0.3821, 0.3103, 0.3821, 0.3103, 0.382, 0.3104, 0.3827, 0.3104, 0.3828, 0.3103, 0.3828, 0.3103, 0.3827, 0.3104, 0.3819, 0.3104, 0.382, 0.3103, 0.382, 0.3103, 0.3819, 0.3104, 0.3826, 0.3104, 0.3827, 0.3103, 0.3827, 0.3103, 0.3826, 0.3104, 0.3817, 0.3104, 0.3819, 0.3103, 0.3819, 0.3103, 0.3817, 0.3104, 0.3825, 0.3104, 0.3826, 0.3103, 0.3826, 0.3103, 0.3825, 0.3104, 0.3816, 0.3104, 0.3817, 0.3103, 0.3817, 0.3103, 0.3816, 0.3104, 0.3824, 0.3104, 0.3825, 0.3103, 0.3825, 0.3103, 0.3824, 0.3104, 0.3815, 0.3104, 0.3816, 0.3103, 0.3816, 0.3103, 0.3815, 0.3104, 0.3823, 0.3104, 0.3824, 0.3103, 0.3824, 0.3103, 0.3823, 0.3104, 0.3814, 0.3104, 0.3815, 0.3103, 0.3815, 0.3103, 0.3814, 0.3104, 0.3822, 0.3104, 0.3823, 0.3103, 0.3823, 0.3103, 0.3822, 0.3104, 0.3829, 0.3104, 0.3831, 0.3103, 0.3829, 0.3104, 0.3813, 0.3104, 0.3814, 0.3103, 0.3814, 0.3104, 0.3821, 0.3104, 0.3822, 0.3103, 0.3822, 0.3103, 0.3821, 0.3104, 0.3828, 0.3104, 0.3829, 0.3103, 0.3829, 0.3103, 0.3828, 0.3103, 0.3815, 0.3103, 0.3816, 0.3103, 0.3816, 0.3103, 0.3815, 0.3103, 0.3823, 0.3103, 0.3824, 0.3103, 0.3824, 0.3103, 0.3823, 0.3103, 0.3814, 0.3103, 0.3815, 0.3103, 0.3815, 0.3103, 0.3814, 0.3103, 0.3822, 0.3103, 0.3823, 0.3103, 0.3823, 0.3103, 0.3822, 0.3103, 0.3829, 0.3103, 0.3831, 0.3103, 0.3829, 0.3103, 0.3813, 0.3103, 0.3814, 0.3103, 0.3814, 0.3103, 0.3821, 0.3103, 0.3822, 0.3103, 0.3822, 0.3103, 0.3821, 0.3103, 0.3828, 0.3103, 0.3829, 0.3103, 0.3829, 0.3103, 0.3828, 0.3103, 0.382, 0.3103, 0.3821, 0.3103, 0.3821, 0.3103, 0.382, 0.3103, 0.3827, 0.3103, 0.3828, 0.3103, 0.3828, 0.3103, 0.3827, 0.3103, 0.3819, 0.3103, 0.382, 0.3103, 0.382, 0.3103, 0.3819, 0.3103, 0.3826, 0.3103, 0.3827, 0.3103, 0.3827, 0.3103, 0.3826, 0.3103, 0.3817, 0.3103, 0.3819, 0.3103, 0.3819, 0.3103, 0.3817, 0.3103, 0.3825, 0.3103, 0.3826, 0.3103, 0.3826, 0.3103, 0.3825, 0.3103, 0.3816, 0.3103, 0.3817, 0.3103, 0.3817, 0.3103, 0.3816, 0.3103, 0.3824, 0.3103, 0.3825, 0.3103, 0.3825, 0.3103, 0.3824, 0.3103, 0.3819, 0.3103, 0.382, 0.3102, 0.382, 0.3102, 0.3819, 0.3103, 0.3826, 0.3103, 0.3827, 0.3102, 0.3827, 0.3102, 0.3826, 0.3103, 0.3817, 0.3103, 0.3819, 0.3102, 0.3819, 0.3102, 0.3817, 0.3103, 0.3825, 0.3103, 0.3826, 0.3102, 0.3826, 0.3102, 0.3825, 0.3103, 0.3816, 0.3103, 0.3817, 0.3102, 0.3817, 0.3102, 0.3816, 0.3103, 0.3824, 0.3103, 0.3825, 0.3102, 0.3825, 0.3102, 0.3824, 0.3103, 0.3815, 0.3103, 0.3816, 0.3102, 0.3816, 0.3102, 0.3815, 0.3103, 0.3823, 0.3103, 0.3824, 0.3102, 0.3824, 0.3102, 0.3823, 0.3103, 0.3814, 0.3103, 0.3815, 0.3102, 0.3815, 0.3102, 0.3814, 0.3103, 0.3822, 0.3103, 0.3823, 0.3102, 0.3823, 0.3102, 0.3822, 0.3103, 0.3829, 0.3102, 0.3831, 0.3102, 0.3829, 0.3102, 0.3813, 0.3103, 0.3814, 0.3102, 0.3814, 0.3103, 0.3821, 0.3103, 0.3822, 0.3102, 0.3822, 0.3102, 0.3821, 0.3103, 0.3828, 0.3103, 0.3829, 0.3102, 0.3829, 0.3102, 0.3828, 0.3103, 0.382, 0.3103, 0.3821, 0.3102, 0.3821, 0.3102, 0.382, 0.3103, 0.3827, 0.3103, 0.3828, 0.3102, 0.3828, 0.3102, 0.3827, 0.3102, 0.3814, 0.3102, 0.3815, 0.3102, 0.3815, 0.3102, 0.3814, 0.3102, 0.3822, 0.3102, 0.3823, 0.3102, 0.3823, 0.3102, 0.3822, 0.3102, 0.3829, 0.3102, 0.3831, 0.3102, 0.3829, 0.3102, 0.3813, 0.3102, 0.3814, 0.3102, 0.3814, 0.3102, 0.3821, 0.3102, 0.3822, 0.3102, 0.3822, 0.3102, 0.3821, 0.3102, 0.3828, 0.3102, 0.3829, 0.3102, 0.3829, 0.3102, 0.3828, 0.3102, 0.382, 0.3102, 0.3821, 0.3102, 0.3821, 0.3102, 0.382, 0.3102, 0.3827, 0.3102, 0.3828, 0.3102, 0.3828, 0.3102, 0.3827, 0.3102, 0.3819, 0.3102, 0.382, 0.3102, 0.382, 0.3102, 0.3819, 0.3102, 0.3826, 0.3102, 0.3827, 0.3102, 0.3827, 0.3102, 0.3826, 0.3102, 0.3817, 0.3102, 0.3819, 0.3102, 0.3819, 0.3102, 0.3817, 0.3102, 0.3825, 0.3102, 0.3826, 0.3102, 0.3826, 0.3102, 0.3825, 0.3102, 0.3816, 0.3102, 0.3817, 0.3102, 0.3817, 0.3102, 0.3816, 0.3102, 0.3824, 0.3102, 0.3825, 0.3102, 0.3825, 0.3102, 0.3824, 0.3102, 0.3815, 0.3102, 0.3816, 0.3102, 0.3816, 0.3102, 0.3815, 0.3102, 0.3823, 0.3102, 0.3824, 0.3102, 0.3824, 0.3102, 0.3823, 0.3102, 0.3826, 0.3102, 0.3827, 0.3101, 0.3827, 0.3101, 0.3826, 0.3102, 0.3817, 0.3102, 0.3819, 0.3101, 0.3819, 0.3101, 0.3817, 0.3102, 0.3825, 0.3102, 0.3826, 0.3101, 0.3826, 0.3101, 0.3825, 0.3102, 0.3816, 0.3102, 0.3817, 0.3101, 0.3817, 0.3101, 0.3816, 0.3102, 0.3824, 0.3102, 0.3825, 0.3101, 0.3825, 0.3101, 0.3824, 0.3102, 0.3815, 0.3102, 0.3816, 0.3101, 0.3816, 0.3101, 0.3815, 0.3102, 0.3823, 0.3102, 0.3824, 0.3101, 0.3824, 0.3101, 0.3823, 0.3102, 0.3814, 0.3102, 0.3815, 0.3101, 0.3815, 0.3101, 0.3814, 0.3102, 0.3822, 0.3102, 0.3823, 0.3101, 0.3823, 0.3101, 0.3822, 0.3102, 0.3829, 0.3101, 0.3831, 0.3101, 0.3829, 0.3101, 0.3813, 0.3102, 0.3814, 0.3101, 0.3814, 0.3102, 0.3821, 0.3102, 0.3822, 0.3101, 0.3822, 0.3101, 0.3821, 0.3102, 0.3828, 0.3102, 0.3829, 0.3101, 0.3829, 0.3101, 0.3828, 0.3102, 0.382, 0.3102, 0.3821, 0.3101, 0.3821, 0.3101, 0.382, 0.3102, 0.3827, 0.3102, 0.3828, 0.3101, 0.3828, 0.3101, 0.3827, 0.3102, 0.3819, 0.3102, 0.382, 0.3101, 0.382, 0.3101, 0.3819, 0.3101, 0.3822, 0.3101, 0.3823, 0.3101, 0.3823, 0.3101, 0.3822, 0.3101, 0.3829, 0.3101, 0.3831, 0.3101, 0.3829, 0.3101, 0.3813, 0.3101, 0.3814, 0.3101, 0.3814, 0.3101, 0.3821, 0.3101, 0.3822, 0.3101, 0.3822, 0.3101, 0.3821, 0.3101, 0.3828, 0.3101, 0.3829, 0.3101, 0.3829, 0.3101, 0.3828, 0.3101, 0.382, 0.3101, 0.3821, 0.3101, 0.3821, 0.3101, 0.382, 0.3101, 0.3827, 0.3101, 0.3828, 0.3101, 0.3828, 0.3101, 0.3827, 0.3101, 0.3819, 0.3101, 0.382, 0.3101, 0.382, 0.3101, 0.3819, 0.3101, 0.3826, 0.3101, 0.3827, 0.3101, 0.3827, 0.3101, 0.3826, 0.3101, 0.3817, 0.3101, 0.3819, 0.3101, 0.3819, 0.3101, 0.3817, 0.3101, 0.3825, 0.3101, 0.3826, 0.3101, 0.3826, 0.3101, 0.3825, 0.3101, 0.3816, 0.3101, 0.3817, 0.3101, 0.3817, 0.3101, 0.3816, 0.3101, 0.3824, 0.3101, 0.3825, 0.3101, 0.3825, 0.3101, 0.3824, 0.3101, 0.3815, 0.3101, 0.3816, 0.3101, 0.3816, 0.3101, 0.3815, 0.3101, 0.3823, 0.3101, 0.3824, 0.3101, 0.3824, 0.3101, 0.3823, 0.3101, 0.3814, 0.3101, 0.3815, 0.3101, 0.3815, 0.3101, 0.3814, 0.3101, 0.3817, 0.3101, 0.3819, 0.31, 0.3819, 0.31, 0.3817, 0.3101, 0.3825, 0.3101, 0.3826, 0.31, 0.3826, 0.31, 0.3825, 0.3101, 0.3816, 0.3101, 0.3817, 0.31, 0.3817, 0.31, 0.3816, 0.3101, 0.3824, 0.3101, 0.3825, 0.31, 0.3825, 0.31, 0.3824, 0.3101, 0.3815, 0.3101, 0.3816, 0.31, 0.3816, 0.31, 0.3815, 0.3101, 0.3823, 0.3101, 0.3824, 0.31, 0.3824, 0.31, 0.3823, 0.3101, 0.3814, 0.3101, 0.3815, 0.31, 0.3815, 0.31, 0.3814, 0.3101, 0.3822, 0.3101, 0.3823, 0.31, 0.3823, 0.31, 0.3822, 0.3101, 0.3829, 0.31, 0.3831, 0.31, 0.3829, 0.31, 0.3813, 0.3101, 0.3814, 0.31, 0.3814, 0.3101, 0.3821, 0.3101, 0.3822, 0.31, 0.3822, 0.31, 0.3821, 0.3101, 0.3828, 0.3101, 0.3829, 0.31, 0.3829, 0.31, 0.3828, 0.3101, 0.382, 0.3101, 0.3821, 0.31, 0.3821, 0.31, 0.382, 0.3101, 0.3827, 0.3101, 0.3828, 0.31, 0.3828, 0.31, 0.3827, 0.3101, 0.3819, 0.3101, 0.382, 0.31, 0.382, 0.31, 0.3819, 0.3101, 0.3826, 0.3101, 0.3827, 0.31, 0.3827, 0.31, 0.3826, 0.3117, 0.3829, 0.3117, 0.3831, 0.3117, 0.3829, 0.3117, 0.3813, 0.3117, 0.3814, 0.3117, 0.3814, 0.3117, 0.3821, 0.3117, 0.3822, 0.3117, 0.3822, 0.3117, 0.3821, 0.3117, 0.3828, 0.3117, 0.3829, 0.3117, 0.3829, 0.3117, 0.3828, 0.3117, 0.382, 0.3117, 0.3821, 0.3117, 0.3821, 0.3117, 0.382, 0.3117, 0.3827, 0.3117, 0.3828, 0.3117, 0.3828, 0.3117, 0.3827, 0.3117, 0.3819, 0.3117, 0.382, 0.3117, 0.382, 0.3117, 0.3819, 0.3117, 0.3826, 0.3117, 0.3827, 0.3117, 0.3827, 0.3117, 0.3826, 0.3117, 0.3817, 0.3117, 0.3819, 0.3117, 0.3819, 0.3117, 0.3817, 0.3117, 0.3825, 0.3117, 0.3826, 0.3117, 0.3826, 0.3117, 0.3825, 0.3117, 0.3816, 0.3117, 0.3817, 0.3117, 0.3817, 0.3117, 0.3816, 0.3117, 0.3824, 0.3117, 0.3825, 0.3117, 0.3825, 0.3117, 0.3824, 0.3117, 0.3815, 0.3117, 0.3816, 0.3117, 0.3816, 0.3117, 0.3815, 0.3117, 0.3823, 0.3117, 0.3824, 0.3117, 0.3824, 0.3117, 0.3823, 0.3117, 0.3814, 0.3117, 0.3815, 0.3117, 0.3815, 0.3117, 0.3814, 0.3117, 0.3822, 0.3117, 0.3823, 0.3117, 0.3823, 0.3117, 0.3822, 0.3117, 0.3825, 0.3117, 0.3826, 0.3116, 0.3826, 0.3116, 0.3825, 0.3117, 0.3816, 0.3117, 0.3817, 0.3116, 0.3817, 0.3116, 0.3816, 0.3117, 0.3824, 0.3117, 0.3825, 0.3116, 0.3825, 0.3116, 0.3824, 0.3117, 0.3815, 0.3117, 0.3816, 0.3116, 0.3816, 0.3116, 0.3815, 0.3117, 0.3823, 0.3117, 0.3824, 0.3116, 0.3824, 0.3116, 0.3823, 0.3117, 0.3814, 0.3117, 0.3815, 0.3116, 0.3815, 0.3116, 0.3814, 0.3117, 0.3822, 0.3117, 0.3823, 0.3116, 0.3823, 0.3116, 0.3822, 0.3117, 0.3829, 0.3117, 0.3831, 0.3116, 0.3829, 0.3117, 0.3813, 0.3117, 0.3814, 0.3116, 0.3814, 0.3117, 0.3821, 0.3117, 0.3822, 0.3116, 0.3822, 0.3116, 0.3821, 0.3117, 0.3828, 0.3117, 0.3829, 0.3116, 0.3829, 0.3116, 0.3828, 0.3117, 0.382, 0.3117, 0.3821, 0.3116, 0.3821, 0.3116, 0.382, 0.3117, 0.3827, 0.3117, 0.3828, 0.3116, 0.3828, 0.3116, 0.3827, 0.3117, 0.3819, 0.3117, 0.382, 0.3116, 0.382, 0.3116, 0.3819, 0.3117, 0.3826, 0.3117, 0.3827, 0.3116, 0.3827, 0.3116, 0.3826, 0.3117, 0.3817, 0.3117, 0.3819, 0.3116, 0.3819, 0.3116, 0.3817, 0.3116, 0.3821, 0.3116, 0.3822, 0.3116, 0.3822, 0.3116, 0.3821, 0.3116, 0.3828, 0.3116, 0.3829, 0.3116, 0.3829, 0.3116, 0.3828, 0.3116, 0.382, 0.3116, 0.3821, 0.3116, 0.3821, 0.3116, 0.382, 0.3116, 0.3827, 0.3116, 0.3828, 0.3116, 0.3828, 0.3116, 0.3827, 0.3116, 0.3819, 0.3116, 0.382, 0.3116, 0.382, 0.3116, 0.3819, 0.3116, 0.3826, 0.3116, 0.3827, 0.3116, 0.3827, 0.3116, 0.3826, 0.3116, 0.3817, 0.3116, 0.3819, 0.3116, 0.3819, 0.3116, 0.3817, 0.3116, 0.3825, 0.3116, 0.3826, 0.3116, 0.3826, 0.3116, 0.3825, 0.3116, 0.3816, 0.3116, 0.3817, 0.3116, 0.3817, 0.3116, 0.3816, 0.3116, 0.3824, 0.3116, 0.3825, 0.3116, 0.3825, 0.3116, 0.3824, 0.3116, 0.3815, 0.3116, 0.3816, 0.3116, 0.3816, 0.3116, 0.3815, 0.3116, 0.3823, 0.3116, 0.3824, 0.3116, 0.3824, 0.3116, 0.3823, 0.3116, 0.3814, 0.3116, 0.3815, 0.3116, 0.3815, 0.3116, 0.3814, 0.3116, 0.3822, 0.3116, 0.3823, 0.3116, 0.3823, 0.3116, 0.3822, 0.3116, 0.3829, 0.3116, 0.3831, 0.3116, 0.3829, 0.3116, 0.3813, 0.3116, 0.3814, 0.3116, 0.3814, 0.3116, 0.3816, 0.3116, 0.3817, 0.3115, 0.3817, 0.3115, 0.3816, 0.3116, 0.3824, 0.3116, 0.3825, 0.3115, 0.3825, 0.3115, 0.3824, 0.3116, 0.3815, 0.3116, 0.3816, 0.3115, 0.3816, 0.3115, 0.3815, 0.3116, 0.3823, 0.3116, 0.3824, 0.3115, 0.3824, 0.3115, 0.3823, 0.3116, 0.3814, 0.3116, 0.3815, 0.3115, 0.3815, 0.3115, 0.3814, 0.3116, 0.3822, 0.3116, 0.3823, 0.3115, 0.3823, 0.3115, 0.3822, 0.3116, 0.3829, 0.3116, 0.3831, 0.3115, 0.3829, 0.3116, 0.3813, 0.3116, 0.3814, 0.3115, 0.3814, 0.3116, 0.3821, 0.3116, 0.3822, 0.3115, 0.3822, 0.3115, 0.3821, 0.3116, 0.3828, 0.3116, 0.3829, 0.3115, 0.3829, 0.3115, 0.3828, 0.3116, 0.382, 0.3116, 0.3821, 0.3115, 0.3821, 0.3115, 0.382, 0.3116, 0.3827, 0.3116, 0.3828, 0.3115, 0.3828, 0.3115, 0.3827, 0.3116, 0.3819, 0.3116, 0.382, 0.3115, 0.382, 0.3115, 0.3819, 0.3116, 0.3826, 0.3116, 0.3827, 0.3115, 0.3827, 0.3115, 0.3826, 0.3116, 0.3817, 0.3116, 0.3819, 0.3115, 0.3819, 0.3115, 0.3817, 0.3116, 0.3825, 0.3116, 0.3826, 0.3115, 0.3826, 0.3115, 0.3825, 0.3115, 0.382, 0.3115, 0.3821, 0.3115, 0.3821, 0.3115, 0.382, 0.3115, 0.3827, 0.3115, 0.3828, 0.3115, 0.3828, 0.3115, 0.3827, 0.3115, 0.3819, 0.3115, 0.382, 0.3115, 0.382, 0.3115, 0.3819, 0.3115, 0.3826, 0.3115, 0.3827, 0.3115, 0.3827, 0.3115, 0.3826, 0.3115, 0.3817, 0.3115, 0.3819, 0.3115, 0.3819, 0.3115, 0.3817, 0.3115, 0.3825, 0.3115, 0.3826, 0.3115, 0.3826, 0.3115, 0.3825, 0.3115, 0.3816, 0.3115, 0.3817, 0.3115, 0.3817, 0.3115, 0.3816, 0.3115, 0.3824, 0.3115, 0.3825, 0.3115, 0.3825, 0.3115, 0.3824, 0.3115, 0.3815, 0.3115, 0.3816, 0.3115, 0.3816, 0.3115, 0.3815, 0.3115, 0.3823, 0.3115, 0.3824, 0.3115, 0.3824, 0.3115, 0.3823, 0.3115, 0.3814, 0.3115, 0.3815, 0.3115, 0.3815, 0.3115, 0.3814, 0.3115, 0.3822, 0.3115, 0.3823, 0.3115, 0.3823, 0.3115, 0.3822, 0.3115, 0.3829, 0.3115, 0.3831, 0.3115, 0.3829, 0.3115, 0.3813, 0.3115, 0.3814, 0.3115, 0.3814, 0.3115, 0.3821, 0.3115, 0.3822, 0.3115, 0.3822, 0.3115, 0.3821, 0.3115, 0.3828, 0.3115, 0.3829, 0.3115, 0.3829, 0.3115, 0.3828, 0.3115, 0.3815, 0.3115, 0.3816, 0.3114, 0.3816, 0.3114, 0.3815, 0.3115, 0.3823, 0.3115, 0.3824, 0.3114, 0.3824, 0.3114, 0.3823, 0.3115, 0.3814, 0.3115, 0.3815, 0.3114, 0.3815, 0.3114, 0.3814, 0.3115, 0.3822, 0.3115, 0.3823, 0.3114, 0.3823, 0.3114, 0.3822, 0.3115, 0.3829, 0.3114, 0.3831, 0.3114, 0.3829, 0.3114, 0.3813, 0.3115, 0.3814, 0.3114, 0.3814, 0.3115, 0.3821, 0.3115, 0.3822, 0.3114, 0.3822, 0.3114, 0.3821, 0.3115, 0.3828, 0.3115, 0.3829, 0.3114, 0.3829, 0.3114, 0.3828, 0.3115, 0.382, 0.3115, 0.3821, 0.3114, 0.3821, 0.3114, 0.382, 0.3115, 0.3827, 0.3115, 0.3828, 0.3114, 0.3828, 0.3114, 0.3827, 0.3115, 0.3819, 0.3115, 0.382, 0.3114, 0.382, 0.3114, 0.3819, 0.3115, 0.3826, 0.3115, 0.3827, 0.3114, 0.3827, 0.3114, 0.3826, 0.3115, 0.3817, 0.3115, 0.3819, 0.3114, 0.3819, 0.3114, 0.3817, 0.3115, 0.3825, 0.3115, 0.3826, 0.3114, 0.3826, 0.3114, 0.3825, 0.3115, 0.3816, 0.3115, 0.3817, 0.3114, 0.3817, 0.3114, 0.3816, 0.3115, 0.3824, 0.3115, 0.3825, 0.3114, 0.3825, 0.3114, 0.3824, 0.3114, 0.3827, 0.3114, 0.3828, 0.3114, 0.3828, 0.3114, 0.3827, 0.3114, 0.3819, 0.3114, 0.382, 0.3114, 0.382, 0.3114, 0.3819, 0.3114, 0.3826, 0.3114, 0.3827, 0.3114, 0.3827, 0.3114, 0.3826, 0.3114, 0.3817, 0.3114, 0.3819, 0.3114, 0.3819, 0.3114, 0.3817, 0.3114, 0.3825, 0.3114, 0.3826, 0.3114, 0.3826, 0.3114, 0.3825, 0.3114, 0.3816, 0.3114, 0.3817, 0.3114, 0.3817, 0.3114, 0.3816, 0.3114, 0.3824, 0.3114, 0.3825, 0.3114, 0.3825, 0.3114, 0.3824, 0.3114, 0.3815, 0.3114, 0.3816, 0.3114, 0.3816, 0.3114, 0.3815, 0.3114, 0.3823, 0.3114, 0.3824, 0.3114, 0.3824, 0.3114, 0.3823, 0.3114, 0.3814, 0.3114, 0.3815, 0.3114, 0.3815, 0.3114, 0.3814, 0.3114, 0.3822, 0.3114, 0.3823, 0.3114, 0.3823, 0.3114, 0.3822, 0.3114, 0.3829, 0.3114, 0.3831, 0.3114, 0.3829, 0.3114, 0.3813, 0.3114, 0.3814, 0.3114, 0.3814, 0.3114, 0.3821, 0.3114, 0.3822, 0.3114, 0.3822, 0.3114, 0.3821, 0.3114, 0.3828, 0.3114, 0.3829, 0.3114, 0.3829, 0.3114, 0.3828, 0.3114, 0.382, 0.3114, 0.3821, 0.3114, 0.3821, 0.3114, 0.382, 0.3114, 0.3823, 0.3114, 0.3824, 0.3113, 0.3824, 0.3113, 0.3823, 0.3114, 0.3814, 0.3114, 0.3815, 0.3113, 0.3815, 0.3113, 0.3814, 0.3114, 0.3822, 0.3114, 0.3823, 0.3113, 0.3823, 0.3113, 0.3822, 0.3114, 0.3829, 0.3113, 0.3831, 0.3113, 0.3829, 0.3113, 0.3813, 0.3114, 0.3814, 0.3113, 0.3814, 0.3114, 0.3821, 0.3114, 0.3822, 0.3113, 0.3822, 0.3113, 0.3821, 0.3114, 0.3828, 0.3114, 0.3829, 0.3113, 0.3829, 0.3113, 0.3828, 0.3114, 0.382, 0.3114, 0.3821, 0.3113, 0.3821, 0.3113, 0.382, 0.3114, 0.3827, 0.3114, 0.3828, 0.3113, 0.3828, 0.3113, 0.3827, 0.3114, 0.3819, 0.3114, 0.382, 0.3113, 0.382, 0.3113, 0.3819, 0.3114, 0.3826, 0.3114, 0.3827, 0.3113, 0.3827, 0.3113, 0.3826, 0.3114, 0.3817, 0.3114, 0.3819, 0.3113, 0.3819, 0.3113, 0.3817, 0.3114, 0.3825, 0.3114, 0.3826, 0.3113, 0.3826, 0.3113, 0.3825, 0.3114, 0.3816, 0.3114, 0.3817, 0.3113, 0.3817, 0.3113, 0.3816, 0.3114, 0.3824, 0.3114, 0.3825, 0.3113, 0.3825, 0.3113, 0.3824, 0.3114, 0.3815, 0.3114, 0.3816, 0.3113, 0.3816, 0.3113, 0.3815])
me_sphere.materials.append(mat_material)
me_sphere.update()

# ---- objects
ob_cube = bpy.data.objects.new('Cube', me_cube_001)
ob_sphere = bpy.data.objects.new('Sphere', me_sphere)

# ---- transforms, parenting, visibility, modifiers, constraints
ob_cube.location = (-0.03827, 0.02596, 3.707)
ob_sphere.location = (0.0, 0.0, 1.214)

# ---- collection membership
col_collection.objects.link(ob_cube)
col_collection.objects.link(ob_sphere)

# ---- scene / render settings (as saved in the file)
scene.frame_start = 1; scene.frame_end = 170; scene.frame_set(59)
scene.render.engine = 'BLENDER_EEVEE_NEXT'
scene.cycles.sampling_pattern = 'TABULATED_SOBOL'
scene.cycles.use_light_tree = False
scene.view_settings.view_transform = 'Filmic'
bpy.context.view_layer.update()

# ---- added for rendering (the .blend has no active camera and no usable light): camera, sun
cam_auto = bpy.data.cameras.new('AutoCamera')
cam_auto.lens = 50.0
cam_auto.sensor_width = 36.0
cam_auto.clip_end = 1000.0
ob_auto_camera = bpy.data.objects.new('AutoCamera', cam_auto)
scene.collection.objects.link(ob_auto_camera)
ob_auto_camera.location = (5.84366, -7.0571, 7.2502)
ob_auto_camera.rotation_euler = (1.09748, -7.21219e-08, 0.694738)
scene.camera = ob_auto_camera
light_auto_sun = bpy.data.lights.new('AutoSun', 'SUN')
light_auto_sun.energy = 3.0
light_auto_sun.angle = 0.0523599
ob_auto_sun = bpy.data.objects.new('AutoSun', light_auto_sun)
scene.collection.objects.link(ob_auto_sun)
ob_auto_sun.rotation_euler = (0.872665, 0.174533, 0.523599)
bpy.context.view_layer.update()
